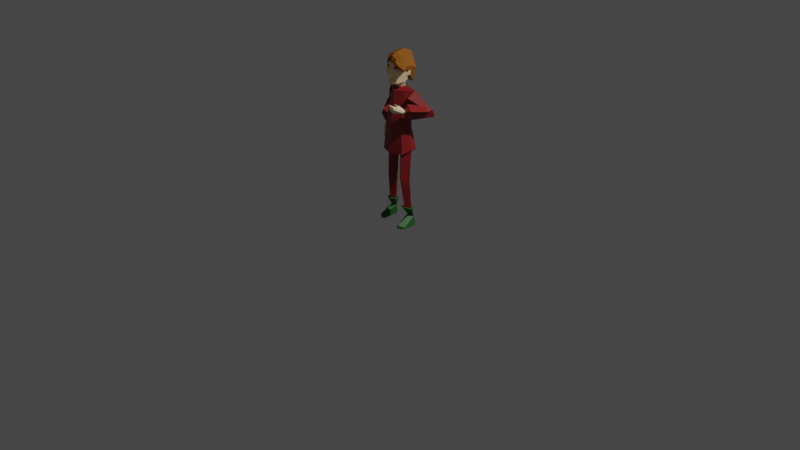 # Source: boy-pajamas.blend  (saved by Blender 2.80.75; exported with 4.5.12 LTS)
import bpy
from mathutils import Matrix  # noqa: F401  (used for matrix-valued properties, if any)

bpy.ops.wm.read_factory_settings(use_empty=True)
scene = bpy.context.scene
scene.name = 'Scene'

# ---- collections
col_collection = bpy.data.collections.new('Collection'); scene.collection.children.link(col_collection)

# ---- materials (node trees are filled in below, after node groups)
mat_default = bpy.data.materials.new('Default')
mat_default.use_transparent_shadow = False
mat_pajama = bpy.data.materials.new('Pajama')
mat_pajama.use_transparent_shadow = False
mat_hair = bpy.data.materials.new('Hair')
mat_hair.use_transparent_shadow = False
mat_hair.diffuse_color = (0.281, 0.1002, 0.01782, 1.0)
mat_shoes = bpy.data.materials.new('Shoes')
mat_shoes.use_transparent_shadow = False
mat_lips = bpy.data.materials.new('Lips')
mat_lips.use_transparent_shadow = False

# ---- material node trees
mat_default.use_nodes = True; mat_default.node_tree.nodes.clear()
_N = mat_default.node_tree.nodes; _L = mat_default.node_tree.links
n0 = _N.new('ShaderNodeOutputMaterial'); n0.name = 'Material Output'; n0.location = (300, 300)
n1 = _N.new('ShaderNodeBsdfPrincipled'); n1.name = 'Principled BSDF'; n1.location = (10, 300)
n1.distribution = 'GGX'
n1.subsurface_method = 'BURLEY'
n1.inputs[0].default_value = (1.0, 0.7499, 0.4536, 1.0)
n1.inputs[3].default_value = 1.45
n1.inputs[27].default_value = (0.0, 0.0, 0.0, 1.0)
n1.inputs[28].default_value = 1.0
_L.new(n1.outputs[0], n0.inputs[0])
n0.is_active_output = True
mat_pajama.use_nodes = True; mat_pajama.node_tree.nodes.clear()
_N = mat_pajama.node_tree.nodes; _L = mat_pajama.node_tree.links
n0 = _N.new('ShaderNodeOutputMaterial'); n0.name = 'Material Output'; n0.location = (300, 300)
n1 = _N.new('ShaderNodeBsdfPrincipled'); n1.name = 'Principled BSDF'; n1.location = (10, 300)
n1.distribution = 'GGX'
n1.subsurface_method = 'BURLEY'
n1.inputs[0].default_value = (0.2529, 0.01253, 0.01378, 1.0)
n1.inputs[3].default_value = 1.45
n1.inputs[27].default_value = (0.0, 0.0, 0.0, 1.0)
n1.inputs[28].default_value = 1.0
_L.new(n1.outputs[0], n0.inputs[0])
n0.is_active_output = True
mat_shoes.use_nodes = True; mat_shoes.node_tree.nodes.clear()
_N = mat_shoes.node_tree.nodes; _L = mat_shoes.node_tree.links
n0 = _N.new('ShaderNodeOutputMaterial'); n0.name = 'Material Output'; n0.location = (300, 300)
n1 = _N.new('ShaderNodeBsdfPrincipled'); n1.name = 'Principled BSDF'; n1.location = (10, 300)
n1.distribution = 'GGX'
n1.subsurface_method = 'BURLEY'
n1.inputs[0].default_value = (0.0196, 0.1193, 0.01903, 1.0)
n1.inputs[3].default_value = 1.45
n1.inputs[27].default_value = (0.0, 0.0, 0.0, 1.0)
n1.inputs[28].default_value = 1.0
_L.new(n1.outputs[0], n0.inputs[0])
n0.is_active_output = True
mat_lips.use_nodes = True; mat_lips.node_tree.nodes.clear()
_N = mat_lips.node_tree.nodes; _L = mat_lips.node_tree.links
n0 = _N.new('ShaderNodeOutputMaterial'); n0.name = 'Material Output'; n0.location = (300, 300)
n1 = _N.new('ShaderNodeBsdfPrincipled'); n1.name = 'Principled BSDF'; n1.location = (10, 300)
n1.distribution = 'GGX'
n1.subsurface_method = 'BURLEY'
n1.inputs[0].default_value = (0.742, 0.559, 0.3336, 1.0)
n1.inputs[3].default_value = 1.45
n1.inputs[27].default_value = (0.0, 0.0, 0.0, 1.0)
n1.inputs[28].default_value = 1.0
_L.new(n1.outputs[0], n0.inputs[0])
n0.is_active_output = True

# ---- world
world_world = bpy.data.worlds.new('World'); scene.world = world_world
world_world.use_nodes = True; world_world.node_tree.nodes.clear()
_N = world_world.node_tree.nodes; _L = world_world.node_tree.links
n0 = _N.new('ShaderNodeOutputWorld'); n0.name = 'World Output'; n0.location = (300, 300)
n1 = _N.new('ShaderNodeBackground'); n1.name = 'Background'; n1.location = (10, 300)
n1.inputs[0].default_value = (0.05088, 0.05088, 0.05088, 1.0)
_L.new(n1.outputs[0], n0.inputs[0])
n0.is_active_output = True
world_world.color = (0.05088, 0.05088, 0.05088)
world_world.use_sun_shadow = False
world_world.sun_shadow_jitter_overblur = 0.0

# ---- cameras
cam_camera = bpy.data.cameras.new('Camera')
cam_camera.clip_end = 100.0
cam_camera.ortho_scale = 7.314

# ---- lights
light_light = bpy.data.lights.new('Light', 'POINT')
light_light.transmission_factor = 0.0
light_light.energy = 1000.0
light_light.shadow_soft_size = 0.1
light_light.shadow_maximum_resolution = 0.006
light_light.use_absolute_resolution = True

# ---- meshes
me_guest_m_4 = bpy.data.meshes.new('Guest_m_4')
me_guest_m_4.from_pydata([(0.1306, 0.7687, -0.1058), (0.1073, 1.009, -0.0647), (0.1404, 1.01, -0.0016), (0.1724, 0.7989, -0.0013), (0.0, 0.7595, -0.1492), (0.0, 1.006, -0.0926), (0.1073, 1.009, 0.0755), (0.1287, 0.7617, 0.0835), (0.0, 1.429, -0.0194), (0.0, 1.393, 0.06626), (0.093, 1.391, 0.009233), (0.1776, 1.408, -0.03579), (0.093, 1.391, -0.08436), (0.0, 1.398, -0.1056), (0.0979, 1.102, -0.0719), (0.1337, 1.103, -0.0066), (0.0, 1.103, -0.101), (0.0979, 1.102, 0.0706), (0.0, 1.092, 0.1048), (0.0, 0.9926, 0.1091), (0.0, 0.7644, 0.1345), (0.174, 0.0, 0.0147), (0.1278, 0.0, -0.0295), (0.1709, 0.0, -0.0587), (0.2086, 0.0, -0.0267), (0.0828, 0.8272, 0.0495), (0.1626, 0.8272, -0.0127), (0.083, 0.8272, -0.0748), (0.0055, 0.8272, -0.0126), (0.1561, 0.1056, 0.014), (0.1934, 0.0949, -0.0131), (0.2067, 0.1833, 0.022), (0.1342, 0.2009, 0.0862), (0.1531, 0.1056, -0.047), (0.1326, 0.1738, -0.0652), (0.1179, 0.1064, -0.0131), (0.0719, 0.1871, 0.0323), (0.1549, 0.0361, 0.1659), (0.129, 0.0215, 0.1478), (0.1262, 0.0, 0.1478), (0.1553, 0.0, 0.1659), (0.2084, 0.0143, 0.1217), (0.2143, 0.0, 0.1217), (0.185, 0.1863, 0.0133), (0.135, 0.1935, 0.0536), (0.1343, 0.1817, -0.0417), (0.0928, 0.1874, 0.0201), (0.1781, 0.4714, 0.0286), (0.1083, 0.4768, 0.0858), (0.1078, 0.4679, -0.0398), (0.0451, 0.4723, 0.0337), (0.0603, 1.518, -0.0995), (0.0789, 1.63, -0.1119), (0.122, 1.616, -0.0042), (0.097, 1.485, 0.0153), (0.0, 1.516, -0.1401), (0.0, 1.629, -0.1494), (0.0848, 1.588, 0.0866), (0.0488, 1.465, 0.0868), (0.0, 1.455, 0.1116), (0.0, 1.458, -0.0181), (0.0, 1.738, -0.0255), (0.0, 1.715, 0.0835), (0.0695, 1.704, 0.0546), (0.0992, 1.712, -0.0255), (0.0695, 1.706, -0.1052), (0.0, 1.715, -0.1393), (0.0, 1.578, 0.1171), (0.0364, 1.504, 0.0998), (0.0276, 1.504, 0.0882), (0.0276, 1.509, 0.0895), (0.0364, 1.509, 0.1011), (0.0, 1.488, 0.1016), (0.0, 1.513, 0.1009), (0.0211, 1.54, 0.1015), (0.0, 1.529, 0.1119), (0.0, 1.599, 0.105), (0.0261, 1.574, 0.0912), (0.0521, 1.567, 0.0857), (0.0569, 1.569, 0.1059), (0.0309, 1.576, 0.1118), (0.0494, 1.608, 0.1044), (0.0445, 1.606, 0.0821), (0.0264, 1.593, 0.0896), (0.0313, 1.595, 0.1102), (0.0805, 1.579, 0.0919), (0.0756, 1.578, 0.0761), (0.0756, 1.603, 0.0737), (0.0805, 1.605, 0.0895), (0.0225, 1.614, 0.0792), (0.052, 1.617, 0.0737), (0.0576, 1.618, 0.0939), (0.028, 1.616, 0.0998), (0.049, 1.635, 0.0925), (0.0434, 1.634, 0.0701), (0.0229, 1.63, 0.0777), (0.0284, 1.632, 0.0983), (0.0843, 1.617, 0.0775), (0.0787, 1.616, 0.0617), (0.0787, 1.63, 0.0593), (0.0843, 1.631, 0.0751), (0.0935, 1.536, -0.0043), (0.1294, 1.556, -0.0233), (0.1329, 1.558, -0.0132), (0.0997, 1.539, 0.0164), (0.1076, 1.6, 0.0148), (0.1329, 1.598, -0.0147), (0.1294, 1.596, -0.0248), (0.1014, 1.597, -0.0058), (0.1279, 1.617, 0.0242), (0.1372, 1.655, 0.022), (0.1469, 1.619, 0.0753), (0.1553, 1.604, 0.0753), (0.0, 1.737, 0.0864), (0.0783, 1.676, 0.1107), (0.0979, 1.722, 0.0337), (0.0, 1.756, 0.0482), (0.0, 1.699, 0.0957), (0.0862, 1.624, 0.1027), (0.0957, 1.471, -0.092), (0.1355, 1.62, -0.0918), (0.0, 1.73, 0.0482), (0.0783, 1.615, 0.067), (0.0967, 1.739, -0.082), (0.0, 1.776, -0.0624), (0.0, 1.46, -0.1058), (0.0, 1.739, -0.1536), (0.0, 1.638, -0.1745), (0.0, 1.482, -0.143), (0.0573, 1.393, -0.0361), (0.0, 1.393, -0.0862), (0.0, 1.494, -0.0724), (0.0573, 1.494, -0.0224), (0.0, 1.492, 0.1139), (0.0, 1.508, 0.1157), (0.0, 1.547, 0.1316), (0.0, 1.393, 0.0139), (0.0, 1.494, 0.0277), (-0.1306, 0.7687, -0.1058), (-0.1724, 0.7989, -0.0013), (-0.1404, 1.01, -0.0016), (-0.1073, 1.009, -0.0647), (-0.1287, 0.7617, 0.0835), (-0.1073, 1.009, 0.0755), (-0.158, 1.408, -0.04604), (-0.093, 1.391, 0.002144), (-0.093, 1.391, -0.09151), (-0.1337, 1.103, -0.0066), (-0.0979, 1.102, -0.0719), (-0.0979, 1.102, 0.0706), (-0.1604, 0.0, -0.0371), (-0.1951, 0.0, -0.0784), (-0.1573, 0.0, -0.1104), (-0.1143, 0.0, -0.0813), (-0.0828, 0.8272, 0.0495), (-0.0055, 0.8272, -0.0126), (-0.083, 0.8272, -0.0748), (-0.1626, 0.8272, -0.0127), (-0.1425, 0.1056, -0.0377), (-0.1342, 0.2009, 0.0279), (-0.2067, 0.1833, -0.0364), (-0.1799, 0.0949, -0.0649), (-0.1396, 0.1056, -0.0987), (-0.1326, 0.1738, -0.1236), (-0.1043, 0.1064, -0.0648), (-0.0719, 0.1871, -0.0261), (-0.1413, 0.0361, 0.1142), (-0.1417, 0.0, 0.1142), (-0.1126, 0.0, 0.0961), (-0.1155, 0.0215, 0.0961), (-0.1948, 0.0143, 0.0699), (-0.2007, 0.0, 0.0699), (-0.185, 0.1863, -0.0432), (-0.135, 0.1935, -0.0028), (-0.1343, 0.1817, -0.0981), (-0.0928, 0.1874, -0.0364), (-0.1083, 0.4768, 0.0381), (-0.1781, 0.4714, -0.0192), (-0.1078, 0.4679, -0.0875), (-0.0451, 0.4723, -0.014), (-0.0603, 1.518, -0.0995), (-0.097, 1.485, 0.0153), (-0.122, 1.616, -0.0042), (-0.0789, 1.63, -0.1119), (-0.0488, 1.465, 0.0868), (-0.0848, 1.588, 0.0866), (-0.0992, 1.712, -0.0255), (-0.0695, 1.704, 0.0546), (-0.0695, 1.706, -0.1052), (-0.0364, 1.504, 0.0998), (-0.0364, 1.509, 0.1011), (-0.0276, 1.509, 0.0895), (-0.0276, 1.504, 0.0882), (-0.0211, 1.54, 0.1015), (-0.0261, 1.574, 0.0912), (-0.0309, 1.576, 0.1118), (-0.0569, 1.569, 0.1059), (-0.0521, 1.567, 0.0857), (-0.0494, 1.608, 0.1044), (-0.0313, 1.595, 0.1102), (-0.0264, 1.593, 0.0896), (-0.0445, 1.606, 0.0821), (-0.0805, 1.579, 0.0919), (-0.0805, 1.605, 0.0895), (-0.0756, 1.603, 0.0737), (-0.0756, 1.578, 0.0761), (-0.0225, 1.614, 0.0792), (-0.028, 1.616, 0.0998), (-0.0576, 1.618, 0.0939), (-0.052, 1.617, 0.0737), (-0.049, 1.635, 0.0925), (-0.0284, 1.632, 0.0983), (-0.0229, 1.63, 0.0777), (-0.0434, 1.634, 0.0701), (-0.0843, 1.617, 0.0775), (-0.0843, 1.631, 0.0751), (-0.0787, 1.63, 0.0593), (-0.0787, 1.616, 0.0617), (-0.0935, 1.536, -0.0043), (-0.0997, 1.539, 0.0164), (-0.1329, 1.558, -0.0132), (-0.1294, 1.556, -0.0233), (-0.1076, 1.6, 0.0148), (-0.1014, 1.597, -0.0058), (-0.1294, 1.596, -0.0248), (-0.1329, 1.598, -0.0147), (-0.1252, 1.635, 0.0257), (-0.0734, 1.664, 0.0857), (-0.0705, 1.682, 0.0857), (-0.1372, 1.655, 0.022), (-0.0979, 1.722, 0.0337), (-0.0474, 1.701, 0.0977), (-0.0499, 1.669, 0.0913), (-0.1355, 1.62, -0.0918), (-0.0957, 1.471, -0.092), (-0.0783, 1.632, 0.075), (-0.0967, 1.739, -0.082), (-0.0573, 1.393, -0.0361), (-0.0573, 1.494, -0.0224), (0.0921, 1.727, 0.1167), (0.0726, 1.724, 0.1018), (0.0688, 1.722, 0.1127), (-0.0379, 1.687, 0.0893), (0.0174, 1.686, 0.1269), (-0.0029, 1.729, 0.0851), (-0.0285, 1.718, 0.0769), (-0.0193, 1.67, 0.0892), (0.0577, 1.686, 0.1297), (0.0536, 1.724, 0.0992), (-0.0187, 1.697, 0.0579), (0.0599, 1.683, 0.1061), (0.1656, 1.259, -0.0273), (0.3139, 1.187, -0.1346), (0.3287, 1.22, -0.0757), (0.1619, 1.34, 0.0389), (0.1772, 1.406, -0.03874), (0.3407, 1.237, -0.1108), (0.2813, 1.205, -0.1505), (0.0992, 1.323, -0.093), (0.1872, 1.222, 0.0894), (0.1863, 1.204, 0.0053), (0.202, 1.143, 0.1091), (0.1923, 1.206, 0.1177), (0.1268, 1.276, 0.1343), (0.1655, 1.23, 0.1001), (0.1379, 1.254, 0.1543), (0.1695, 1.273, 0.1772), (0.168, 1.253, 0.1941), (0.1964, 1.227, 0.1355), (0.2001, 1.243, 0.128), (0.1814, 1.25, 0.1078), (0.1449, 1.278, 0.1423), (0.1226, 1.227, 0.1915), (0.1303, 1.266, 0.1885), (0.1314, 1.223, 0.1661), (0.1457, 1.282, 0.2061), (0.142, 1.264, 0.2104), (0.1461, 1.286, 0.1794), (0.1668, 1.212, 0.1166), (0.1773, 1.214, 0.1394), (0.1468, 1.22, 0.1861), (0.1321, 1.285, 0.1323), (0.1469, 1.288, 0.1388), (0.177, 1.25, 0.1046), (0.1007, 1.293, 0.1534), (0.0877, 1.292, 0.1502), (0.0946, 1.284, 0.1518), (0.1057, 1.285, 0.1546), (0.0909, 1.276, 0.2189), (0.0843, 1.279, 0.213), (0.087, 1.25, 0.2073), (0.094, 1.248, 0.2128), (0.1306, 1.228, 0.2095), (0.1326, 1.286, 0.1889), (0.091, 1.291, 0.2125), (0.0971, 1.29, 0.2171), (0.0982, 1.296, 0.2158), (0.0927, 1.297, 0.2114), (0.2141, 1.237, 0.1213), (0.1884, 1.249, 0.1087), (0.2776, 1.201, -0.113), (0.3503, 1.162, -0.1321), (0.3313, 1.191, -0.1534), (0.2835, 1.207, -0.1054), (0.2905, 1.271, -0.0535), (0.3692, 1.24, -0.043), (0.2996, 1.156, -0.0406), (0.1924, 1.3, 0.0738), (0.2865, 1.257, 0.1138), (-0.1283, 1.263, -0.037), (-0.1224, 1.349, 0.01494), (-0.3091, 1.197, -0.1525), (-0.2846, 1.159, -0.2048), (-0.1574, 1.404, -0.04411), (-0.0848, 1.321, -0.08309), (-0.2496, 1.176, -0.2164), (-0.3147, 1.211, -0.1906), (-0.2238, 0.984, -0.0758), (-0.2444, 0.9656, -0.0579), (-0.2953, 0.9469, -0.0923), (-0.2215, 1.017, -0.1557), (-0.1567, 0.9456, -0.0295), (-0.1827, 0.9326, -0.0196), (-0.2071, 0.9675, -0.0689), (-0.1925, 0.9531, 0.0171), (-0.2244, 0.9846, -0.0299), (-0.2353, 0.9703, -0.0319), (-0.2094, 0.9338, 0.0219), (-0.1689, 0.9552, -0.0171), (-0.2056, 0.9844, -0.0494), (-0.1939, 0.8812, -0.0035), (-0.203, 0.9065, -0.0259), (-0.1684, 0.9078, 0.0118), (-0.1852, 0.9116, 0.0299), (-0.1726, 0.9244, 0.0342), (-0.1684, 0.9414, 0.0184), (-0.224, 0.9509, -0.0633), (-0.2188, 0.9061, -0.0061), (-0.2335, 0.9481, -0.04), (-0.1531, 0.9545, -0.0257), (-0.2013, 0.983, -0.0529), (-0.1612, 0.9636, -0.0145), (-0.1325, 0.9257, -0.0126), (-0.142, 0.9248, -0.0141), (-0.1351, 0.9176, -0.02), (-0.1245, 0.9174, -0.0195), (-0.1557, 0.8704, 0.0549), (-0.1753, 0.8606, 0.0364), (-0.1682, 0.8566, 0.0323), (-0.1474, 0.8676, 0.0512), (-0.2053, 0.8841, 0.0125), (-0.1554, 0.9194, 0.0212), (-0.1382, 0.8815, 0.0462), (-0.1342, 0.8862, 0.0481), (-0.1402, 0.889, 0.0511), (-0.1441, 0.8851, 0.0497), (-0.236, 0.9949, -0.0343), (-0.208, 0.9889, -0.0463), (-0.2525, 1.175, -0.1786), (-0.2984, 1.161, -0.2267), (-0.3211, 1.134, -0.2065), (-0.2586, 1.123, -0.213), (-0.2263, 1.134, -0.1377), (-0.3023, 1.169, -0.122), (-0.3194, 1.077, -0.1774), (-0.1695, 1.036, -0.0541), (-0.2681, 1.062, -0.0161), (0.0, 1.492, 0.1118)], [], [(0, 1, 2, 3), (4, 5, 1, 0), (3, 2, 6, 7), (8, 9, 10, 11), (12, 13, 8, 11), (0, 3, 7), (1, 14, 15, 2), (16, 14, 1, 5), (6, 17, 18, 19), (2, 15, 17, 6), (20, 7, 6, 19), (7, 20, 4, 0), (12, 11, 15, 14), (16, 13, 12, 14), (17, 10, 9, 18), (15, 11, 10, 17), (21, 22, 23, 24), (25, 26, 27, 28), (29, 30, 31, 32), (33, 34, 31, 30), (35, 36, 34, 33), (29, 32, 36, 35), (37, 38, 39, 40), (35, 33, 23, 22), (33, 30, 24, 23), (41, 37, 40, 42), (29, 35, 38, 37), (35, 22, 39, 38), (22, 21, 40, 39), (21, 24, 42, 40), (24, 30, 41, 42), (30, 29, 37, 41), (43, 44, 32, 31), (45, 43, 31, 34), (36, 46, 45, 34), (32, 44, 46, 36), (47, 48, 44, 43), (45, 49, 47, 43), (46, 50, 49, 45), (48, 50, 46, 44), (51, 52, 53, 54), (51, 55, 56, 52), (54, 53, 57, 58), (58, 59, 60, 54), (61, 62, 63, 64), (65, 66, 61, 64), (52, 65, 64, 53), (57, 63, 62, 67), (53, 64, 63, 57), (68, 69, 70, 71), (69, 72, 73, 70), (74, 75, 76), (77, 78, 79, 80), (81, 82, 83, 84), (79, 81, 84, 80), (85, 86, 87, 88), (78, 82, 87, 86), (77, 80, 84, 83), (86, 85, 79, 78), (88, 87, 82, 81), (85, 88, 81, 79), (77, 83, 82, 78), (89, 90, 91, 92), (93, 94, 95, 96), (91, 93, 96, 92), (97, 98, 99, 100), (90, 94, 99, 98), (89, 92, 96, 95), (98, 97, 91, 90), (100, 99, 94, 93), (97, 100, 93, 91), (89, 95, 94, 90), (101, 102, 103, 104), (105, 106, 107, 108), (103, 106, 105, 104), (103, 102, 107, 106), (101, 108, 107, 102), (101, 104, 105, 108), (109, 110, 111, 112), (113, 114, 115, 116), (117, 118, 114, 113), (111, 110, 115, 114), (118, 112, 111, 114), (109, 119, 120, 110), (118, 117, 121, 122), (123, 124, 116, 115), (109, 112, 118, 122), (110, 120, 123, 115), (119, 109, 122, 125), (123, 126, 124), (120, 127, 126, 123), (128, 119, 125), (120, 119, 128, 127), (122, 121, 125), (129, 130, 131, 132), (58, 57, 67, 59), (51, 54, 60, 55), (65, 52, 56, 66), (72, 69, 68, 133), (71, 70, 73, 134), (68, 71, 134, 133), (75, 74, 135), (135, 74, 76), (130, 129, 136), (137, 132, 131), (136, 129, 132, 137), (138, 139, 140, 141), (141, 5, 4, 138), (139, 142, 143, 140), (8, 144, 145, 9), (146, 144, 8, 13), (138, 142, 139), (141, 140, 147, 148), (16, 5, 141, 148), (143, 19, 18, 149), (140, 143, 149, 147), (143, 142, 20, 19), (142, 138, 4, 20), (146, 148, 147, 144), (16, 148, 146, 13), (149, 18, 9, 145), (147, 149, 145, 144), (150, 151, 152, 153), (154, 155, 156, 157), (158, 159, 160, 161), (162, 161, 160, 163), (164, 162, 163, 165), (158, 164, 165, 159), (166, 167, 168, 169), (164, 153, 152, 162), (162, 152, 151, 161), (170, 171, 167, 166), (158, 166, 169, 164), (164, 169, 168, 153), (153, 168, 167, 150), (150, 167, 171, 151), (151, 171, 170, 161), (161, 170, 166, 158), (172, 160, 159, 173), (174, 163, 160, 172), (165, 163, 174, 175), (159, 165, 175, 173), (173, 176, 177, 172), (172, 177, 178, 174), (175, 174, 178, 179), (173, 175, 179, 176), (180, 181, 182, 183), (180, 183, 56, 55), (181, 184, 185, 182), (184, 181, 60, 59), (61, 186, 187, 62), (188, 186, 61, 66), (183, 182, 186, 188), (185, 67, 62, 187), (182, 185, 187, 186), (189, 190, 191, 192), (192, 191, 73, 72), (193, 76, 75), (194, 195, 196, 197), (198, 199, 200, 201), (196, 195, 199, 198), (202, 203, 204, 205), (197, 205, 204, 201), (194, 200, 199, 195), (205, 197, 196, 202), (203, 198, 201, 204), (202, 196, 198, 203), (194, 197, 201, 200), (206, 207, 208, 209), (210, 211, 212, 213), (208, 207, 211, 210), (214, 215, 216, 217), (209, 217, 216, 213), (206, 212, 211, 207), (217, 209, 208, 214), (215, 210, 213, 216), (214, 208, 210, 215), (206, 209, 213, 212), (218, 219, 220, 221), (222, 223, 224, 225), (220, 219, 222, 225), (220, 225, 224, 221), (218, 221, 224, 223), (218, 223, 222, 219), (226, 227, 228, 229), (113, 116, 230, 231), (117, 113, 231, 232), (228, 231, 230, 229), (232, 231, 228, 227), (226, 229, 233, 234), (232, 235, 121, 117), (236, 230, 116, 124), (226, 235, 232, 227), (229, 230, 236, 233), (234, 235, 226), (236, 124, 126), (233, 236, 126, 127), (128, 125, 234), (233, 127, 128, 234), (235, 125, 121), (237, 238, 131, 130), (184, 59, 67, 185), (180, 55, 60, 181), (188, 66, 56, 183), (72, 133, 189, 192), (190, 134, 73, 191), (189, 133, 134, 190), (75, 135, 193), (135, 76, 193), (130, 136, 237), (137, 131, 238), (136, 137, 238, 237), (239, 240, 241), (242, 243, 244, 245), (246, 247, 243, 242), (241, 248, 244, 243), (247, 239, 241, 243), (247, 246, 249, 250), (240, 239, 247, 250), (250, 244, 248, 240), (249, 246, 242, 245), (249, 245, 244, 250), (240, 248, 241), (251, 252, 253, 254), (255, 256, 257, 258), (253, 256, 255, 254), (259, 260, 261, 262), (251, 254, 255, 258), (263, 264, 265), (266, 267, 268, 269), (266, 269, 270, 271), (272, 273, 265, 274), (267, 266, 275, 276), (271, 277, 266), (278, 279, 280, 274), (263, 277, 271), (281, 282, 270, 283), (283, 263, 281), (284, 285, 286, 287), (271, 270, 282), (263, 271, 287, 286), (282, 284, 287, 271), (281, 285, 284, 282), (286, 285, 281, 263), (274, 265, 264, 278), (280, 279, 268, 267), (288, 289, 290, 291), (272, 274, 280, 292), (277, 265, 273, 293), (292, 280, 267, 276), (277, 293, 275, 266), (277, 263, 265), (294, 295, 296, 297), (276, 288, 291, 292), (273, 289, 288, 276), (273, 272, 290, 289), (291, 290, 272, 292), (275, 296, 295, 276), (293, 297, 296, 275), (293, 273, 294, 297), (273, 276, 295, 294), (259, 262, 278, 264), (268, 279, 298), (279, 278, 262, 298), (283, 299, 259, 264), (269, 298, 299, 283), (268, 298, 269), (269, 283, 270), (263, 283, 264), (252, 300, 253), (256, 301, 302), (253, 300, 256), (252, 257, 302), (256, 302, 257), (251, 258, 257, 252), (252, 302, 301), (303, 304, 300, 252), (305, 306, 301, 256), (300, 304, 305, 256), (303, 252, 301, 306), (260, 307, 304, 303), (308, 261, 306, 305), (304, 307, 308, 305), (260, 303, 306, 261), (259, 299, 307, 260), (298, 262, 261, 308), (307, 299, 298, 308), (309, 310, 311, 312), (313, 314, 315, 316), (311, 310, 313, 316), (317, 318, 319, 320), (309, 314, 313, 310), (321, 322, 323), (324, 325, 326, 327), (324, 328, 329, 325), (330, 331, 322, 332), (327, 333, 334, 324), (328, 324, 335), (336, 331, 337, 338), (321, 328, 335), (339, 340, 329, 341), (340, 339, 321), (342, 343, 344, 345), (328, 341, 329), (321, 344, 343, 328), (341, 328, 343, 342), (339, 341, 342, 345), (344, 321, 339, 345), (331, 336, 323, 322), (337, 327, 326, 338), (346, 347, 348, 349), (330, 350, 337, 331), (335, 351, 332, 322), (350, 333, 327, 337), (335, 324, 334, 351), (335, 322, 321), (352, 353, 354, 355), (333, 350, 347, 346), (332, 333, 346, 349), (332, 349, 348, 330), (347, 350, 330, 348), (334, 333, 355, 354), (351, 334, 354, 353), (351, 353, 352, 332), (332, 352, 355, 333), (317, 323, 336, 318), (326, 356, 338), (338, 356, 318, 336), (340, 323, 317, 357), (325, 340, 357, 356), (326, 325, 356), (325, 329, 340), (321, 323, 340), (312, 311, 358), (316, 359, 360), (311, 316, 358), (312, 359, 315), (316, 315, 359), (309, 312, 315, 314), (312, 360, 359), (361, 312, 358, 362), (363, 316, 360, 364), (358, 316, 363, 362), (361, 364, 360, 312), (320, 361, 362, 365), (366, 363, 364, 319), (362, 363, 366, 365), (320, 319, 364, 361), (317, 320, 365, 357), (356, 366, 319, 318), (365, 366, 356, 357), (234, 125, 235), (26, 25, 48, 47), (49, 27, 26, 47), (50, 28, 27, 49), (25, 28, 50, 48), (176, 154, 157, 177), (157, 156, 178, 177), (156, 155, 179, 178), (179, 155, 154, 176)])
me_guest_m_4.polygons.foreach_set('use_smooth', [True] * 360)
me_guest_m_4.polygons.foreach_set('material_index', [1, 1, 1, 1, 1, 1, 1, 1, 1, 1, 1, 1, 1, 1, 1, 1, 3, 0, 3, 3, 3, 3, 3, 3, 3, 3, 3, 3, 3, 3, 3, 3, 3, 3, 3, 3, 1, 1, 1, 1, 0, 0, 0, 0, 0, 0, 0, 0, 0, 4, 0, 0, 0, 0, 0, 0, 0, 0, 0, 0, 0, 0, 2, 2, 2, 0, 0, 0, 2, 2, 2, 0, 0, 0, 0, 0, 0, 0, 2, 2, 2, 2, 2, 2, 2, 2, 2, 2, 2, 2, 2, 2, 2, 2, 0, 0, 0, 0, 4, 4, 4, 0, 0, 0, 0, 0, 1, 1, 1, 1, 1, 1, 1, 1, 1, 1, 1, 1, 1, 1, 1, 1, 3, 0, 3, 3, 3, 3, 3, 3, 3, 3, 3, 3, 3, 3, 3, 3, 3, 3, 3, 3, 1, 1, 1, 1, 0, 0, 0, 0, 0, 0, 0, 0, 0, 4, 0, 0, 0, 0, 0, 0, 0, 0, 0, 0, 0, 0, 2, 2, 2, 0, 0, 0, 2, 2, 2, 0, 0, 0, 0, 0, 0, 0, 2, 2, 2, 2, 2, 2, 0, 2, 2, 2, 2, 2, 2, 2, 2, 2, 0, 0, 0, 0, 4, 4, 4, 0, 0, 0, 0, 0, 2, 2, 2, 2, 2, 2, 2, 2, 0, 0, 2, 1, 1, 1, 1, 1, 0, 0, 0, 0, 0, 0, 0, 0, 0, 0, 0, 0, 0, 0, 0, 0, 0, 0, 0, 0, 0, 0, 0, 0, 0, 0, 0, 0, 0, 0, 0, 0, 0, 0, 0, 0, 0, 0, 0, 0, 0, 1, 1, 0, 1, 1, 1, 1, 0, 1, 1, 1, 1, 1, 1, 1, 1, 1, 1, 1, 1, 1, 1, 1, 0, 0, 0, 0, 0, 0, 0, 0, 0, 0, 0, 0, 0, 0, 0, 0, 0, 0, 0, 0, 0, 0, 0, 0, 0, 0, 0, 0, 0, 0, 0, 0, 0, 0, 0, 0, 0, 0, 0, 0, 0, 1, 1, 1, 1, 1, 1, 1, 1, 1, 1, 1, 1, 1, 1, 1, 1, 1, 1, 2, 1, 1, 1, 1, 1, 1, 1, 1])
_k = set([(0, 1), (0, 3), (0, 4), (0, 7), (1, 2), (1, 5), (1, 14), (2, 3), (2, 6), (2, 15), (3, 7), (4, 5), (4, 20), (4, 138), (5, 16), (5, 141), (6, 7), (6, 17), (6, 19), (7, 20), (8, 9), (8, 11), (8, 13), (8, 144), (9, 10), (9, 18), (9, 145), (10, 11), (10, 17), (11, 12), (11, 15), (12, 13), (12, 14), (13, 16), (13, 146), (14, 15), (14, 16), (15, 17), (16, 148), (17, 18), (18, 19), (18, 149), (19, 20), (19, 143), (20, 142), (22, 23), (22, 35), (22, 39), (23, 24), (23, 33), (24, 30), (24, 42), (25, 26), (25, 28), (25, 48), (26, 27), (26, 47), (27, 28), (27, 49), (28, 50), (29, 30), (29, 32), (29, 35), (29, 37), (30, 31), (30, 33), (30, 41), (31, 32), (31, 34), (31, 43), (32, 36), (32, 44), (33, 34), (33, 35), (34, 36), (34, 45), (35, 36), (35, 38), (36, 46), (37, 38), (37, 40), (37, 41), (38, 39), (39, 40), (40, 42), (41, 42), (43, 44), (43, 45), (43, 47), (44, 46), (44, 48), (45, 46), (45, 49), (46, 50), (47, 48), (47, 49), (48, 50), (49, 50), (51, 52), (51, 54), (51, 55), (52, 53), (52, 56), (52, 65), (53, 54), (53, 57), (53, 64), (54, 58), (54, 60), (55, 56), (55, 60), (55, 180), (56, 66), (56, 183), (57, 58), (57, 63), (57, 67), (58, 59), (59, 60), (59, 67), (59, 184), (60, 181), (61, 62), (61, 64), (61, 66), (61, 186), (62, 63), (62, 67), (62, 187), (63, 64), (64, 65), (65, 66), (66, 188), (67, 185), (68, 69), (68, 71), (68, 133), (69, 70), (69, 72), (70, 71), (70, 73), (71, 134), (72, 73), (72, 133), (72, 192), (73, 134), (73, 191), (74, 75), (74, 76), (74, 135), (75, 76), (75, 135), (75, 193), (76, 135), (76, 193), (77, 78), (77, 80), (77, 83), (78, 79), (78, 82), (78, 86), (79, 80), (79, 81), (79, 85), (80, 84), (81, 82), (81, 84), (81, 88), (82, 83), (82, 87), (83, 84), (85, 86), (85, 88), (86, 87), (87, 88), (89, 90), (89, 92), (89, 95), (90, 91), (90, 94), (90, 98), (91, 92), (91, 93), (91, 97), (92, 96), (93, 94), (93, 96), (93, 100), (94, 95), (94, 99), (95, 96), (97, 98), (97, 100), (98, 99), (99, 100), (101, 102), (101, 104), (101, 108), (102, 103), (102, 107), (103, 104), (103, 106), (104, 105), (105, 106), (105, 108), (106, 107), (107, 108), (109, 110), (109, 112), (109, 119), (109, 122), (110, 111), (110, 115), (110, 120), (111, 112), (111, 114), (112, 118), (113, 114), (113, 116), (113, 117), (113, 231), (114, 115), (114, 118), (115, 116), (115, 123), (116, 124), (116, 230), (117, 118), (117, 121), (117, 232), (118, 122), (119, 120), (119, 125), (119, 128), (120, 123), (120, 127), (121, 122), (121, 125), (121, 235), (122, 125), (123, 124), (123, 126), (124, 126), (124, 236), (125, 128), (125, 234), (125, 235), (126, 127), (126, 236), (127, 128), (127, 233), (128, 234), (129, 130), (129, 132), (129, 136), (130, 131), (130, 237), (131, 132), (131, 238), (132, 137), (133, 134), (133, 189), (134, 190), (135, 193), (136, 137), (136, 237), (137, 238), (138, 139), (138, 141), (138, 142), (139, 140), (139, 142), (140, 141), (140, 143), (140, 147), (141, 148), (142, 143), (143, 149), (144, 145), (144, 146), (144, 147), (145, 149), (146, 148), (147, 148), (147, 149), (151, 152), (151, 161), (151, 171), (152, 153), (152, 162), (153, 164), (153, 168), (154, 155), (154, 157), (154, 176), (155, 156), (155, 179), (156, 157), (156, 178), (157, 177), (158, 159), (158, 161), (158, 164), (158, 166), (159, 160), (159, 165), (159, 173), (160, 161), (160, 163), (160, 172), (161, 162), (161, 170), (162, 163), (162, 164), (163, 165), (163, 174), (164, 165), (164, 169), (165, 175), (166, 167), (166, 169), (166, 170), (167, 168), (167, 171), (168, 169), (170, 171), (172, 173), (172, 174), (172, 177), (173, 175), (173, 176), (174, 175), (174, 178), (175, 179), (176, 177), (176, 179), (177, 178), (178, 179), (180, 181), (180, 183), (181, 182), (181, 184), (182, 183), (182, 185), (182, 186), (183, 188), (184, 185), (185, 187), (186, 187), (186, 188), (189, 190), (189, 192), (190, 191), (191, 192), (194, 195), (194, 197), (194, 200), (195, 196), (195, 199), (196, 197), (196, 198), (196, 202), (197, 201), (197, 205), (198, 199), (198, 201), (198, 203), (199, 200), (200, 201), (201, 204), (202, 203), (202, 205), (203, 204), (204, 205), (206, 207), (206, 209), (206, 212), (207, 208), (207, 211), (208, 209), (208, 210), (208, 214), (209, 213), (209, 217), (210, 211), (210, 213), (210, 215), (211, 212), (212, 213), (213, 216), (214, 215), (214, 217), (215, 216), (216, 217), (218, 219), (218, 221), (218, 223), (219, 220), (219, 222), (220, 221), (220, 225), (221, 224), (222, 223), (222, 225), (223, 224), (224, 225), (226, 227), (226, 229), (226, 234), (226, 235), (227, 228), (227, 232), (228, 229), (228, 231), (229, 230), (229, 233), (230, 231), (230, 236), (231, 232), (232, 235), (233, 234), (233, 236), (234, 235), (237, 238), (239, 240), (239, 241), (239, 247), (240, 241), (240, 248), (240, 250), (241, 243), (241, 248), (242, 243), (242, 245), (242, 246), (243, 244), (243, 247), (244, 245), (244, 248), (244, 250), (245, 249), (246, 247), (246, 249), (247, 250), (249, 250), (251, 252), (251, 254), (251, 258), (252, 253), (252, 257), (252, 300), (252, 301), (252, 302), (252, 303), (253, 254), (253, 256), (253, 300), (254, 255), (255, 256), (255, 258), (256, 257), (256, 300), (256, 301), (256, 302), (256, 305), (257, 258), (257, 302), (259, 260), (259, 262), (259, 264), (259, 299), (260, 261), (260, 303), (260, 307), (261, 262), (261, 306), (261, 308), (262, 278), (262, 298), (263, 264), (263, 265), (263, 271), (263, 277), (263, 281), (263, 283), (263, 286), (264, 265), (264, 278), (264, 283), (265, 273), (265, 274), (265, 277), (266, 267), (266, 269), (266, 271), (266, 275), (266, 277), (267, 268), (267, 276), (267, 280), (268, 269), (268, 279), (268, 298), (269, 270), (269, 283), (269, 298), (270, 271), (270, 282), (270, 283), (271, 277), (271, 282), (271, 287), (272, 273), (272, 274), (272, 290), (272, 292), (273, 276), (273, 289), (273, 293), (273, 294), (274, 278), (274, 280), (275, 276), (275, 293), (275, 296), (276, 288), (276, 292), (276, 295), (277, 293), (278, 279), (279, 280), (279, 298), (280, 292), (281, 282), (281, 283), (281, 285), (282, 284), (283, 299), (284, 285), (284, 287), (285, 286), (286, 287), (288, 289), (288, 291), (289, 290), (290, 291), (291, 292), (293, 297), (294, 295), (294, 297), (295, 296), (296, 297), (298, 299), (298, 308), (299, 307), (300, 304), (301, 302), (301, 306), (303, 304), (303, 306), (304, 305), (304, 307), (305, 306), (305, 308), (307, 308), (309, 310), (309, 312), (309, 314), (310, 311), (310, 313), (311, 312), (311, 316), (311, 358), (312, 315), (312, 358), (312, 359), (312, 360), (312, 361), (313, 314), (313, 316), (314, 315), (315, 316), (315, 359), (316, 358), (316, 359), (316, 360), (316, 363), (317, 318), (317, 320), (317, 323), (317, 357), (318, 319), (318, 336), (318, 356), (319, 320), (319, 364), (319, 366), (320, 361), (320, 365), (321, 322), (321, 323), (321, 328), (321, 335), (321, 339), (321, 340), (321, 344), (322, 323), (322, 331), (322, 332), (322, 335), (323, 336), (323, 340), (324, 325), (324, 327), (324, 328), (324, 334), (324, 335), (325, 326), (325, 329), (325, 340), (325, 356), (326, 327), (326, 338), (326, 356), (327, 333), (327, 337), (328, 329), (328, 335), (328, 341), (328, 343), (329, 340), (329, 341), (330, 331), (330, 332), (330, 348), (330, 350), (331, 336), (331, 337), (332, 333), (332, 349), (332, 351), (332, 352), (333, 334), (333, 346), (333, 350), (333, 355), (334, 351), (334, 354), (335, 351), (336, 338), (337, 338), (337, 350), (338, 356), (339, 340), (339, 341), (339, 345), (340, 357), (341, 342), (342, 343), (342, 345), (343, 344), (344, 345), (346, 347), (346, 349), (347, 348), (347, 350), (348, 349), (351, 353), (352, 353), (352, 355), (353, 354), (354, 355), (356, 357), (356, 366), (357, 365), (358, 362), (359, 360), (360, 364), (361, 362), (361, 364), (362, 363), (362, 365), (363, 364), (363, 366), (365, 366)])
me_guest_m_4.attributes.new('sharp_edge', 'BOOLEAN', 'EDGE').data.foreach_set('value', [ (min(e.vertices), max(e.vertices)) in _k for e in me_guest_m_4.edges])
_uv = me_guest_m_4.uv_layers.new(name='UVMap')
_uv.uv.foreach_set('vector', [0.6288, 0.031, 0.565, 0.3065, 0.5239, 0.2971, 0.5308, 0.0308, 0.7234, 0.023, 0.605, 0.384, 0.565, 0.3065, 0.6288, 0.031, 0.5308, 0.0308, 0.5239, 0.2971, 0.4764, 0.3046, 0.4395, 0.0195, 0.9158, 0.6188, 0.983, 0.6185, 0.9571, 0.7125, 0.9105, 0.7497, 0.8617, 0.7155, 0.8364, 0.6227, 0.9158, 0.6188, 0.9105, 0.7497, 0.3587, 0.7234, 0.3336, 0.6285, 0.4264, 0.6185, 0.1727, 0.8745, 0.1658, 0.9561, 0.1213, 0.9494, 0.1302, 0.8677, 0.2265, 0.9671, 0.1658, 0.9561, 0.1727, 0.8745, 0.2298, 0.9398, 0.0798, 0.8613, 0.0702, 0.9424, 0.0058, 0.9382, 0.0103, 0.8567, 0.1302, 0.8677, 0.1213, 0.9494, 0.0702, 0.9424, 0.0798, 0.8613, 0.3318, 0.0185, 0.4395, 0.0195, 0.4764, 0.3046, 0.4099, 0.3264, 0.4264, 0.6185, 0.5276, 0.6535, 0.392, 0.8117, 0.3587, 0.7234, 0.534, 0.6004, 0.4746, 0.6052, 0.487, 0.4247, 0.532, 0.4248, 0.593, 0.4157, 0.6294, 0.5876, 0.534, 0.6004, 0.532, 0.4248, 0.4379, 0.41, 0.4193, 0.5836, 0.3266, 0.5532, 0.377, 0.3892, 0.487, 0.4247, 0.4746, 0.6052, 0.4193, 0.5836, 0.4379, 0.41, 0.2522, 0.5867, 0.2778, 0.6116, 0.2528, 0.6268, 0.2319, 0.6087, 0.9055, 0.8856, 0.9472, 0.8805, 0.942, 0.9221, 0.901, 0.9266, 0.1321, 0.0151, 0.1597, 0.0121, 0.1491, 0.1336, 0.0949, 0.134, 0.191, 0.0159, 0.2122, 0.1283, 0.1491, 0.1336, 0.1597, 0.0121, 0.2177, 0.0126, 0.2635, 0.1252, 0.2122, 0.1283, 0.191, 0.0159, 0.1321, 0.0151, 0.0949, 0.134, 0.0601, 0.1189, 0.108, 0.0075, 0.4572, 0.9749, 0.4713, 0.971, 0.4831, 0.9822, 0.4588, 0.9952, 0.3886, 0.8292, 0.399, 0.8548, 0.3454, 0.891, 0.3336, 0.8639, 0.399, 0.8548, 0.4094, 0.8835, 0.3596, 0.9153, 0.3454, 0.891, 0.4201, 0.9707, 0.4572, 0.9749, 0.4588, 0.9952, 0.4122, 0.9813, 0.437, 0.8872, 0.4582, 0.8707, 0.4713, 0.971, 0.4572, 0.9749, 0.4582, 0.8707, 0.5217, 0.8878, 0.4831, 0.9822, 0.4713, 0.971, 0.2778, 0.6116, 0.2522, 0.5867, 0.2652, 0.5044, 0.2815, 0.5148, 0.2522, 0.5867, 0.2319, 0.6087, 0.2309, 0.5276, 0.2652, 0.5044, 0.3596, 0.9153, 0.4094, 0.8835, 0.4201, 0.9707, 0.4122, 0.9813, 0.4094, 0.8835, 0.437, 0.8872, 0.4572, 0.9749, 0.4201, 0.9707, 0.1415, 0.1785, 0.086, 0.1897, 0.0985, 0.1608, 0.1442, 0.1606, 0.2044, 0.1808, 0.1415, 0.1785, 0.1442, 0.1606, 0.1973, 0.1561, 0.2405, 0.1535, 0.2745, 0.1792, 0.2044, 0.1808, 0.1973, 0.1561, 0.0985, 0.1608, 0.086, 0.1897, 0.0366, 0.1698, 0.0692, 0.1482, 0.1386, 0.3196, 0.0765, 0.3265, 0.0792, 0.218, 0.1423, 0.2053, 0.2136, 0.2078, 0.2065, 0.322, 0.1386, 0.3196, 0.1423, 0.2053, 0.2932, 0.2061, 0.2767, 0.3239, 0.2065, 0.322, 0.2136, 0.2078, 0.0765, 0.3265, 0.0205, 0.3124, 0.0231, 0.1954, 0.0792, 0.218, 0.8245, 0.4159, 0.8297, 0.485, 0.7626, 0.4799, 0.7472, 0.4007, 0.8245, 0.4159, 0.869, 0.41, 0.8809, 0.4795, 0.8297, 0.485, 0.7472, 0.4007, 0.7626, 0.4799, 0.7067, 0.465, 0.6912, 0.3904, 0.9769, 0.7924, 0.9958, 0.8202, 0.918, 0.8303, 0.9296, 0.7672, 0.9356, 0.9399, 0.9818, 0.9424, 0.9693, 0.9714, 0.9355, 0.9825, 0.9019, 0.971, 0.8874, 0.9421, 0.9356, 0.9399, 0.9355, 0.9825, 0.8297, 0.485, 0.8325, 0.5311, 0.7771, 0.538, 0.7626, 0.4799, 0.7067, 0.465, 0.7207, 0.5357, 0.6747, 0.5484, 0.6539, 0.4626, 0.7626, 0.4799, 0.7771, 0.538, 0.7207, 0.5357, 0.7067, 0.465, 0.9257, 0.5628, 0.9258, 0.5711, 0.9197, 0.571, 0.9196, 0.5625, 0.9219, 0.8592, 0.9339, 0.8563, 0.9322, 0.8664, 0.9215, 0.8633, 0.9624, 0.8438, 0.9726, 0.8405, 0.968, 0.8693, 0.8964, 0.5298, 0.9148, 0.5324, 0.9139, 0.545, 0.8954, 0.5427, 0.9699, 0.5445, 0.9686, 0.5306, 0.9837, 0.5301, 0.9846, 0.543, 0.7805, 0.5659, 0.7784, 0.5878, 0.7647, 0.5823, 0.763, 0.5722, 0.933, 0.543, 0.9329, 0.5328, 0.9467, 0.5328, 0.9467, 0.5429, 0.8558, 0.9199, 0.8571, 0.935, 0.8423, 0.932, 0.8436, 0.9227, 0.9938, 0.5294, 0.9948, 0.5423, 0.9846, 0.543, 0.9837, 0.5301, 0.9329, 0.5328, 0.933, 0.543, 0.9139, 0.545, 0.9148, 0.5324, 0.9467, 0.5429, 0.9467, 0.5328, 0.9686, 0.5306, 0.9699, 0.5445, 0.7992, 0.57, 0.8012, 0.5836, 0.7784, 0.5878, 0.7805, 0.5659, 0.8678, 0.9242, 0.8667, 0.931, 0.8571, 0.935, 0.8558, 0.9199, 0.7429, 0.5894, 0.7254, 0.5843, 0.7279, 0.5719, 0.7455, 0.5767, 0.6774, 0.5674, 0.6769, 0.5813, 0.6636, 0.5795, 0.6644, 0.5666, 0.9301, 0.2436, 0.9257, 0.2544, 0.9127, 0.2531, 0.9118, 0.2434, 0.709, 0.5735, 0.7077, 0.5836, 0.6993, 0.5834, 0.7005, 0.5733, 0.859, 0.9718, 0.8618, 0.9794, 0.8465, 0.9775, 0.8468, 0.9717, 0.6539, 0.5788, 0.6547, 0.5659, 0.6644, 0.5666, 0.6636, 0.5795, 0.7077, 0.5836, 0.709, 0.5735, 0.7279, 0.5719, 0.7254, 0.5843, 0.7005, 0.5733, 0.6993, 0.5834, 0.6769, 0.5813, 0.6774, 0.5674, 0.9491, 0.2441, 0.9495, 0.2525, 0.9257, 0.2544, 0.9301, 0.2436, 0.8715, 0.9713, 0.871, 0.9779, 0.8618, 0.9794, 0.859, 0.9718, 0.912, 0.2085, 0.9391, 0.2059, 0.9393, 0.2125, 0.9118, 0.2217, 0.9844, 0.2259, 0.9636, 0.2148, 0.9634, 0.2082, 0.9834, 0.2128, 0.7911, 0.871, 0.7925, 0.8954, 0.769, 0.8978, 0.7639, 0.8609, 0.9393, 0.2125, 0.9391, 0.2059, 0.9634, 0.2082, 0.9636, 0.2148, 0.2696, 0.9443, 0.2638, 0.981, 0.2434, 0.9796, 0.2447, 0.9552, 0.9727, 0.8847, 0.9816, 0.886, 0.9819, 0.9115, 0.9729, 0.9102, 0.582, 0.967, 0.591, 0.9899, 0.5506, 0.9819, 0.5451, 0.9737, 0.5496, 0.6409, 0.6094, 0.6185, 0.6085, 0.6726, 0.5451, 0.668, 0.9917, 0.0256, 0.9914, 0.0948, 0.9695, 0.0712, 0.9748, 0.0094, 0.6682, 0.6319, 0.6557, 0.6707, 0.6085, 0.6726, 0.6094, 0.6185, 0.9914, 0.0948, 0.9759, 0.139, 0.9709, 0.1297, 0.9695, 0.0712, 0.7651, 0.2059, 0.8593, 0.2524, 0.7817, 0.2743, 0.7427, 0.2138, 0.7401, 0.6625, 0.7889, 0.6185, 0.8189, 0.6295, 0.7506, 0.6819, 0.6098, 0.7384, 0.5483, 0.7407, 0.5451, 0.668, 0.6085, 0.6726, 0.72, 0.7084, 0.7005, 0.6806, 0.7401, 0.6625, 0.7506, 0.6819, 0.6557, 0.6707, 0.683, 0.7437, 0.6098, 0.7384, 0.6085, 0.6726, 0.7442, 0.8082, 0.72, 0.7084, 0.7506, 0.6819, 0.8148, 0.8173, 0.6098, 0.7384, 0.5761, 0.7996, 0.5483, 0.7407, 0.683, 0.7437, 0.6342, 0.8322, 0.5761, 0.7996, 0.6098, 0.7384, 0.811, 0.8434, 0.7442, 0.8082, 0.8148, 0.8173, 0.7817, 0.2743, 0.8593, 0.2524, 0.8943, 0.3194, 0.8107, 0.3664, 0.7506, 0.6819, 0.8189, 0.6295, 0.8148, 0.8173, 0.5858, 0.871, 0.6265, 0.8497, 0.6503, 0.9069, 0.6096, 0.9282, 0.6912, 0.3904, 0.7067, 0.465, 0.6539, 0.4626, 0.6564, 0.385, 0.8583, 0.7919, 0.9296, 0.7672, 0.918, 0.8303, 0.8364, 0.83, 0.8325, 0.5311, 0.8297, 0.485, 0.8809, 0.4795, 0.8811, 0.5331, 0.9438, 0.572, 0.9258, 0.5711, 0.9257, 0.5628, 0.947, 0.5652, 0.9196, 0.5625, 0.9197, 0.571, 0.9036, 0.5737, 0.8986, 0.5659, 0.9909, 0.1645, 0.9914, 0.1705, 0.9705, 0.1733, 0.9695, 0.1634, 0.2421, 0.6443, 0.2535, 0.655, 0.2309, 0.6556, 0.2309, 0.6556, 0.2535, 0.655, 0.2391, 0.6902, 0.8534, 0.8948, 0.8219, 0.8969, 0.824, 0.8654, 0.8891, 0.8504, 0.8912, 0.8819, 0.8597, 0.8798, 0.5451, 0.8923, 0.5858, 0.871, 0.6096, 0.9282, 0.5688, 0.9495, 0.6288, 0.031, 0.5308, 0.0308, 0.5239, 0.2971, 0.565, 0.3065, 0.565, 0.3065, 0.605, 0.384, 0.712, 0.1164, 0.6288, 0.031, 0.5308, 0.0308, 0.4395, 0.0195, 0.4764, 0.3046, 0.5239, 0.2971, 0.9158, 0.6188, 0.9105, 0.7497, 0.9571, 0.7125, 0.983, 0.6185, 0.8617, 0.7155, 0.9105, 0.7497, 0.9158, 0.6188, 0.8364, 0.6227, 0.3587, 0.7234, 0.4264, 0.6185, 0.3336, 0.6285, 0.1727, 0.8745, 0.1302, 0.8677, 0.1213, 0.9494, 0.1658, 0.9561, 0.2265, 0.9671, 0.2298, 0.9398, 0.1727, 0.8745, 0.1658, 0.9561, 0.0798, 0.8613, 0.0103, 0.8567, 0.0058, 0.9382, 0.0702, 0.9424, 0.1302, 0.8677, 0.0798, 0.8613, 0.0702, 0.9424, 0.1213, 0.9494, 0.4764, 0.3046, 0.4395, 0.0195, 0.3448, 0.0989, 0.4099, 0.3264, 0.4264, 0.6185, 0.3587, 0.7234, 0.392, 0.8117, 0.5276, 0.6535, 0.534, 0.6004, 0.532, 0.4248, 0.487, 0.4247, 0.4746, 0.6052, 0.593, 0.4157, 0.532, 0.4248, 0.534, 0.6004, 0.6294, 0.5876, 0.4379, 0.41, 0.377, 0.3892, 0.3266, 0.5532, 0.4193, 0.5836, 0.487, 0.4247, 0.4379, 0.41, 0.4193, 0.5836, 0.4746, 0.6052, 0.2522, 0.5867, 0.2319, 0.6087, 0.2528, 0.6268, 0.2778, 0.6116, 0.9055, 0.8856, 0.901, 0.9266, 0.942, 0.9221, 0.9472, 0.8805, 0.1321, 0.0151, 0.0949, 0.134, 0.1491, 0.1336, 0.1597, 0.0121, 0.191, 0.0159, 0.1597, 0.0121, 0.1491, 0.1336, 0.2122, 0.1283, 0.2177, 0.0126, 0.191, 0.0159, 0.2122, 0.1283, 0.2635, 0.1252, 0.1321, 0.0151, 0.108, 0.0075, 0.0601, 0.1189, 0.0949, 0.134, 0.4572, 0.9749, 0.4588, 0.9952, 0.4831, 0.9822, 0.4713, 0.971, 0.3886, 0.8292, 0.3336, 0.8639, 0.3454, 0.891, 0.399, 0.8548, 0.399, 0.8548, 0.3454, 0.891, 0.3596, 0.9153, 0.4094, 0.8835, 0.4201, 0.9707, 0.4122, 0.9813, 0.4588, 0.9952, 0.4572, 0.9749, 0.437, 0.8872, 0.4572, 0.9749, 0.4713, 0.971, 0.4582, 0.8707, 0.4582, 0.8707, 0.4713, 0.971, 0.4831, 0.9822, 0.5217, 0.8878, 0.2778, 0.6116, 0.2815, 0.5148, 0.2652, 0.5044, 0.2522, 0.5867, 0.2522, 0.5867, 0.2652, 0.5044, 0.2309, 0.5276, 0.2319, 0.6087, 0.3596, 0.9153, 0.4122, 0.9813, 0.4201, 0.9707, 0.4094, 0.8835, 0.4094, 0.8835, 0.4201, 0.9707, 0.4572, 0.9749, 0.437, 0.8872, 0.1415, 0.1785, 0.1442, 0.1606, 0.0985, 0.1608, 0.086, 0.1897, 0.2044, 0.1808, 0.1973, 0.1561, 0.1442, 0.1606, 0.1415, 0.1785, 0.2405, 0.1535, 0.1973, 0.1561, 0.2044, 0.1808, 0.2745, 0.1792, 0.0985, 0.1608, 0.0692, 0.1482, 0.0366, 0.1698, 0.086, 0.1897, 0.0792, 0.218, 0.0765, 0.3269, 0.1386, 0.3201, 0.1423, 0.2053, 0.1423, 0.2053, 0.1386, 0.3201, 0.2065, 0.3225, 0.2136, 0.2078, 0.2932, 0.2061, 0.2136, 0.2078, 0.2065, 0.3225, 0.2766, 0.3244, 0.0792, 0.218, 0.0231, 0.1954, 0.0205, 0.3129, 0.0765, 0.3269, 0.8245, 0.4159, 0.7472, 0.4007, 0.7626, 0.4799, 0.8297, 0.485, 0.8245, 0.4159, 0.8297, 0.485, 0.8809, 0.4795, 0.869, 0.41, 0.7472, 0.4007, 0.6912, 0.3904, 0.7067, 0.465, 0.7626, 0.4799, 0.9769, 0.7924, 0.9296, 0.7672, 0.918, 0.8303, 0.9958, 0.8202, 0.9356, 0.9399, 0.9355, 0.9825, 0.9693, 0.9714, 0.9818, 0.9424, 0.9019, 0.971, 0.9355, 0.9825, 0.9356, 0.9399, 0.8874, 0.9421, 0.8297, 0.485, 0.7626, 0.4799, 0.7771, 0.538, 0.8325, 0.5311, 0.7067, 0.465, 0.6539, 0.4626, 0.6747, 0.5484, 0.7207, 0.5357, 0.7626, 0.4799, 0.7067, 0.465, 0.7207, 0.5357, 0.7771, 0.538, 0.9257, 0.5628, 0.9196, 0.5625, 0.9197, 0.571, 0.9258, 0.5711, 0.9219, 0.8592, 0.9215, 0.8633, 0.9322, 0.8664, 0.9339, 0.8563, 0.9624, 0.8438, 0.968, 0.8693, 0.9726, 0.8405, 0.8964, 0.5298, 0.8954, 0.5427, 0.9139, 0.545, 0.9148, 0.5324, 0.9699, 0.5445, 0.9846, 0.543, 0.9837, 0.5301, 0.9686, 0.5306, 0.7805, 0.5659, 0.763, 0.5722, 0.7647, 0.5823, 0.7784, 0.5878, 0.933, 0.543, 0.9467, 0.5429, 0.9467, 0.5328, 0.9329, 0.5328, 0.8558, 0.9199, 0.8436, 0.9227, 0.8423, 0.932, 0.8571, 0.935, 0.9938, 0.5294, 0.9837, 0.5301, 0.9846, 0.543, 0.9948, 0.5423, 0.9329, 0.5328, 0.9148, 0.5324, 0.9139, 0.545, 0.933, 0.543, 0.9467, 0.5429, 0.9699, 0.5445, 0.9686, 0.5306, 0.9467, 0.5328, 0.7992, 0.57, 0.7805, 0.5659, 0.7784, 0.5878, 0.8012, 0.5836, 0.8678, 0.9242, 0.8558, 0.9199, 0.8571, 0.935, 0.8667, 0.931, 0.7429, 0.5894, 0.7455, 0.5767, 0.7279, 0.5719, 0.7254, 0.5843, 0.6774, 0.5674, 0.6644, 0.5666, 0.6636, 0.5795, 0.6769, 0.5813, 0.9301, 0.2436, 0.9118, 0.2434, 0.9127, 0.2531, 0.9257, 0.2544, 0.709, 0.5735, 0.7005, 0.5733, 0.6993, 0.5834, 0.7077, 0.5836, 0.859, 0.9718, 0.8468, 0.9717, 0.8465, 0.9775, 0.8618, 0.9794, 0.6539, 0.5788, 0.6636, 0.5795, 0.6644, 0.5666, 0.6547, 0.5659, 0.7077, 0.5836, 0.7254, 0.5843, 0.7279, 0.5719, 0.709, 0.5735, 0.7005, 0.5733, 0.6774, 0.5674, 0.6769, 0.5813, 0.6993, 0.5834, 0.9491, 0.2441, 0.9301, 0.2436, 0.9257, 0.2544, 0.9495, 0.2525, 0.8715, 0.9713, 0.859, 0.9718, 0.8618, 0.9794, 0.871, 0.9779, 0.912, 0.2085, 0.9118, 0.2217, 0.9393, 0.2125, 0.9391, 0.2059, 0.9844, 0.2259, 0.9834, 0.2128, 0.9634, 0.2082, 0.9636, 0.2148, 0.7911, 0.871, 0.7639, 0.8609, 0.769, 0.8978, 0.7925, 0.8954, 0.9393, 0.2125, 0.9636, 0.2148, 0.9634, 0.2082, 0.9391, 0.2059, 0.2696, 0.9443, 0.2447, 0.9552, 0.2434, 0.9796, 0.2638, 0.981, 0.9727, 0.8847, 0.9729, 0.9102, 0.9819, 0.9115, 0.9816, 0.886, 0.582, 0.967, 0.5451, 0.9737, 0.5506, 0.9819, 0.591, 0.9899, 0.5496, 0.6409, 0.5451, 0.668, 0.6085, 0.6726, 0.6094, 0.6185, 0.9917, 0.0256, 0.9748, 0.0094, 0.9695, 0.0712, 0.9914, 0.0948, 0.6682, 0.6319, 0.6094, 0.6185, 0.6085, 0.6726, 0.6557, 0.6707, 0.9914, 0.0948, 0.9695, 0.0712, 0.9709, 0.1297, 0.9759, 0.139, 0.7651, 0.2059, 0.7427, 0.2138, 0.7817, 0.2743, 0.8593, 0.2524, 0.7401, 0.6625, 0.7506, 0.6819, 0.8189, 0.6295, 0.7889, 0.6185, 0.6098, 0.7384, 0.6085, 0.6726, 0.5451, 0.668, 0.5483, 0.7407, 0.72, 0.7084, 0.7506, 0.6819, 0.7401, 0.6625, 0.7005, 0.6806, 0.6557, 0.6707, 0.6085, 0.6726, 0.6098, 0.7384, 0.683, 0.7437, 0.7442, 0.8082, 0.7506, 0.6819, 0.72, 0.7084, 0.6098, 0.7384, 0.5483, 0.7407, 0.5761, 0.7996, 0.683, 0.7437, 0.6098, 0.7384, 0.5761, 0.7996, 0.6342, 0.8322, 0.811, 0.8434, 0.8148, 0.8173, 0.7442, 0.8082, 0.7817, 0.2743, 0.8107, 0.3664, 0.8943, 0.3194, 0.8593, 0.2524, 0.7506, 0.6819, 0.8148, 0.8173, 0.8189, 0.6295, 0.5858, 0.871, 0.6096, 0.9282, 0.6503, 0.9069, 0.6265, 0.8497, 0.6912, 0.3904, 0.6564, 0.385, 0.6539, 0.4626, 0.7067, 0.465, 0.8583, 0.7919, 0.8364, 0.83, 0.918, 0.8303, 0.9296, 0.7672, 0.8325, 0.5311, 0.8811, 0.5331, 0.8809, 0.4795, 0.8297, 0.485, 0.9438, 0.572, 0.947, 0.5652, 0.9257, 0.5628, 0.9258, 0.5711, 0.9196, 0.5625, 0.8986, 0.5659, 0.9036, 0.5737, 0.9197, 0.571, 0.9909, 0.1645, 0.9695, 0.1634, 0.9705, 0.1733, 0.9914, 0.1705, 0.2421, 0.6443, 0.2309, 0.6556, 0.2535, 0.655, 0.2309, 0.6556, 0.2391, 0.6902, 0.2535, 0.655, 0.8534, 0.8948, 0.824, 0.8654, 0.8219, 0.8969, 0.8891, 0.8504, 0.8597, 0.8798, 0.8912, 0.8819, 0.5451, 0.8923, 0.5688, 0.9495, 0.6096, 0.9282, 0.5858, 0.871, 0.4434, 0.8298, 0.4654, 0.8132, 0.4701, 0.8253, 0.3267, 0.3655, 0.3092, 0.3215, 0.3581, 0.3316, 0.3547, 0.3536, 0.4444, 0.3586, 0.5089, 0.3501, 0.4849, 0.371, 0.4363, 0.3782, 0.3388, 0.2763, 0.3479, 0.2879, 0.3581, 0.3316, 0.3092, 0.3215, 0.5089, 0.3501, 0.557, 0.3745, 0.5401, 0.3826, 0.4849, 0.371, 0.3297, 0.7261, 0.3218, 0.8025, 0.2806, 0.8082, 0.3091, 0.7315, 0.2795, 0.6956, 0.2899, 0.6767, 0.3297, 0.7261, 0.3091, 0.7315, 0.529, 0.7382, 0.5337, 0.8125, 0.4967, 0.7715, 0.4865, 0.7573, 0.7202, 0.3309, 0.7259, 0.3658, 0.7065, 0.3582, 0.6956, 0.329, 0.7202, 0.3309, 0.6956, 0.329, 0.6886, 0.308, 0.7328, 0.2624, 0.4654, 0.8132, 0.4866, 0.8099, 0.4701, 0.8253, 0.0104, 0.7833, 0.041, 0.6738, 0.0686, 0.6931, 0.0465, 0.834, 0.1063, 0.8392, 0.1062, 0.6788, 0.1557, 0.6918, 0.1747, 0.8267, 0.0686, 0.6931, 0.1062, 0.6788, 0.1063, 0.8392, 0.0465, 0.834, 0.2804, 0.8787, 0.2888, 0.8598, 0.3027, 0.8992, 0.2868, 0.8975, 0.7721, 0.9413, 0.8152, 0.9439, 0.818, 0.9855, 0.7691, 0.9883, 0.7381, 0.9216, 0.7174, 0.957, 0.7238, 0.9201, 0.9365, 0.4517, 0.9503, 0.4464, 0.9553, 0.492, 0.9448, 0.4916, 0.9365, 0.4517, 0.9448, 0.4916, 0.935, 0.4887, 0.9258, 0.4517, 0.7005, 0.9038, 0.7244, 0.9, 0.7238, 0.9201, 0.7005, 0.9205, 0.9503, 0.4464, 0.9365, 0.4517, 0.9378, 0.4249, 0.9505, 0.4252, 0.9258, 0.4517, 0.9267, 0.4396, 0.9365, 0.4517, 0.9815, 0.4939, 0.9639, 0.4924, 0.9714, 0.454, 0.9876, 0.4539, 0.7381, 0.9216, 0.7372, 0.9109, 0.7464, 0.913, 0.9093, 0.4588, 0.9189, 0.4563, 0.935, 0.4887, 0.9283, 0.4938, 0.0727, 0.9885, 0.0315, 0.9911, 0.0333, 0.9846, 0.9045, 0.4311, 0.8986, 0.4274, 0.9079, 0.4257, 0.9091, 0.4317, 0.9258, 0.4517, 0.935, 0.4887, 0.9189, 0.4563, 0.922, 0.4402, 0.9258, 0.4517, 0.9091, 0.4317, 0.9079, 0.4257, 0.9189, 0.4563, 0.9045, 0.4311, 0.9091, 0.4317, 0.9258, 0.4517, 0.9093, 0.4588, 0.8986, 0.4274, 0.9045, 0.4311, 0.9189, 0.4563, 0.0059, 0.9946, 0.002, 0.9893, 0.0333, 0.9846, 0.0315, 0.9911, 0.7005, 0.9205, 0.7238, 0.9201, 0.7174, 0.957, 0.7031, 0.9589, 0.9714, 0.454, 0.9639, 0.4924, 0.9553, 0.492, 0.9503, 0.4464, 0.9631, 0.3896, 0.9666, 0.385, 0.9792, 0.3992, 0.9749, 0.4023, 0.9844, 0.4349, 0.9876, 0.4539, 0.9714, 0.454, 0.9731, 0.4322, 0.7372, 0.9109, 0.7238, 0.9201, 0.7244, 0.9, 0.7359, 0.8966, 0.9731, 0.4322, 0.9714, 0.454, 0.9503, 0.4464, 0.9505, 0.4252, 0.9267, 0.4396, 0.928, 0.4264, 0.9378, 0.4249, 0.9365, 0.4517, 0.7372, 0.9109, 0.7381, 0.9216, 0.7238, 0.9201, 0.714, 0.8269, 0.7093, 0.8251, 0.7115, 0.8224, 0.7155, 0.8227, 0.9505, 0.4252, 0.9631, 0.3896, 0.9749, 0.4023, 0.9731, 0.4322, 0.9372, 0.4179, 0.9594, 0.3854, 0.9631, 0.3896, 0.9505, 0.4252, 0.7244, 0.9, 0.7005, 0.9038, 0.7069, 0.8703, 0.7226, 0.8609, 0.9749, 0.4023, 0.9792, 0.3992, 0.9844, 0.4349, 0.9731, 0.4322, 0.6883, 0.7954, 0.7115, 0.8224, 0.7093, 0.8251, 0.6796, 0.8039, 0.7008, 0.7912, 0.7155, 0.8227, 0.7115, 0.8224, 0.6883, 0.7954, 0.7359, 0.8966, 0.7244, 0.9, 0.7277, 0.8624, 0.7316, 0.8623, 0.674, 0.8177, 0.6796, 0.8039, 0.7093, 0.8251, 0.7093, 0.8296, 0.7144, 0.9774, 0.7011, 0.9788, 0.7031, 0.9589, 0.7174, 0.957, 0.9553, 0.492, 0.9639, 0.4924, 0.9538, 0.5117, 0.9639, 0.4924, 0.9815, 0.4939, 0.9705, 0.5119, 0.9538, 0.5117, 0.7323, 0.9611, 0.7316, 0.9799, 0.7144, 0.9774, 0.7174, 0.957, 0.9448, 0.4916, 0.9538, 0.5117, 0.9361, 0.5111, 0.9289, 0.4934, 0.9553, 0.492, 0.9538, 0.5117, 0.9448, 0.4916, 0.9448, 0.4916, 0.9283, 0.4938, 0.935, 0.4887, 0.7381, 0.9216, 0.7323, 0.9611, 0.7174, 0.957, 0.041, 0.6738, 0.0706, 0.6585, 0.0686, 0.6931, 0.1062, 0.6788, 0.1522, 0.6565, 0.1536, 0.6773, 0.0686, 0.6931, 0.0706, 0.6585, 0.1062, 0.6788, 0.1858, 0.6701, 0.1557, 0.6918, 0.1536, 0.6773, 0.1062, 0.6788, 0.1536, 0.6773, 0.1557, 0.6918, 0.2219, 0.7783, 0.1747, 0.8267, 0.1557, 0.6918, 0.1858, 0.6701, 0.1858, 0.6701, 0.1536, 0.6773, 0.1522, 0.6565, 0.0376, 0.6444, 0.0698, 0.6233, 0.0706, 0.6585, 0.041, 0.6738, 0.1052, 0.6403, 0.1518, 0.6213, 0.1522, 0.6565, 0.1062, 0.6788, 0.0706, 0.6585, 0.0698, 0.6233, 0.1052, 0.6403, 0.1062, 0.6788, 0.1862, 0.6402, 0.1858, 0.6701, 0.1522, 0.6565, 0.1518, 0.6213, 0.0272, 0.5332, 0.0628, 0.51, 0.0698, 0.6233, 0.0376, 0.6444, 0.1018, 0.5163, 0.1496, 0.5044, 0.1518, 0.6213, 0.1052, 0.6403, 0.0698, 0.6233, 0.0628, 0.51, 0.1018, 0.5163, 0.1052, 0.6403, 0.1836, 0.5284, 0.1862, 0.6402, 0.1518, 0.6213, 0.1496, 0.5044, 0.2703, 0.8772, 0.2583, 0.8938, 0.2434, 0.8915, 0.2682, 0.8567, 0.2672, 0.9103, 0.2868, 0.8975, 0.3027, 0.8992, 0.2616, 0.9268, 0.2434, 0.8915, 0.2583, 0.8938, 0.2672, 0.9103, 0.2616, 0.9268, 0.0104, 0.7833, 0.0465, 0.834, 0.0686, 0.6931, 0.041, 0.6738, 0.1063, 0.8392, 0.1747, 0.8267, 0.1557, 0.6918, 0.1062, 0.6788, 0.0686, 0.6931, 0.0465, 0.834, 0.1063, 0.8392, 0.1062, 0.6788, 0.2804, 0.8787, 0.2868, 0.8975, 0.3027, 0.8992, 0.2888, 0.8598, 0.7721, 0.9413, 0.7691, 0.9883, 0.818, 0.9855, 0.8152, 0.9439, 0.7381, 0.9216, 0.7238, 0.9201, 0.7174, 0.957, 0.9365, 0.4517, 0.9448, 0.4916, 0.9553, 0.492, 0.9503, 0.4464, 0.9365, 0.4517, 0.9258, 0.4517, 0.935, 0.4887, 0.9448, 0.4916, 0.7005, 0.9038, 0.7005, 0.9205, 0.7238, 0.9201, 0.7244, 0.9, 0.9503, 0.4464, 0.9505, 0.4252, 0.9378, 0.4249, 0.9365, 0.4517, 0.9258, 0.4517, 0.9365, 0.4517, 0.9267, 0.4396, 0.9815, 0.4939, 0.9876, 0.4539, 0.9714, 0.454, 0.9639, 0.4924, 0.7381, 0.9216, 0.7464, 0.913, 0.7372, 0.9109, 0.9093, 0.4588, 0.9283, 0.4938, 0.935, 0.4887, 0.9189, 0.4563, 0.0727, 0.9885, 0.0333, 0.9846, 0.0315, 0.9911, 0.9045, 0.4311, 0.9091, 0.4317, 0.9079, 0.4257, 0.8986, 0.4274, 0.9258, 0.4517, 0.9189, 0.4563, 0.935, 0.4887, 0.922, 0.4402, 0.9079, 0.4257, 0.9091, 0.4317, 0.9258, 0.4517, 0.9189, 0.4563, 0.9258, 0.4517, 0.9091, 0.4317, 0.9045, 0.4311, 0.9093, 0.4588, 0.9189, 0.4563, 0.9045, 0.4311, 0.8986, 0.4274, 0.0059, 0.9946, 0.0315, 0.9911, 0.0333, 0.9846, 0.002, 0.9893, 0.7005, 0.9205, 0.7031, 0.9589, 0.7174, 0.957, 0.7238, 0.9201, 0.9714, 0.454, 0.9503, 0.4464, 0.9553, 0.492, 0.9639, 0.4924, 0.9631, 0.3896, 0.9749, 0.4023, 0.9792, 0.3992, 0.9666, 0.385, 0.9844, 0.4349, 0.9731, 0.4322, 0.9714, 0.454, 0.9876, 0.4539, 0.7372, 0.9109, 0.7359, 0.8966, 0.7244, 0.9, 0.7238, 0.9201, 0.9731, 0.4322, 0.9505, 0.4252, 0.9503, 0.4464, 0.9714, 0.454, 0.9267, 0.4396, 0.9365, 0.4517, 0.9378, 0.4249, 0.928, 0.4264, 0.7372, 0.9109, 0.7238, 0.9201, 0.7381, 0.9216, 0.714, 0.8269, 0.7155, 0.8227, 0.7115, 0.8224, 0.7093, 0.8251, 0.9505, 0.4252, 0.9731, 0.4322, 0.9749, 0.4023, 0.9631, 0.3896, 0.9372, 0.4179, 0.9505, 0.4252, 0.9631, 0.3896, 0.9594, 0.3854, 0.7244, 0.9, 0.7226, 0.8609, 0.7069, 0.8703, 0.7005, 0.9038, 0.9749, 0.4023, 0.9731, 0.4322, 0.9844, 0.4349, 0.9792, 0.3992, 0.6883, 0.7954, 0.6796, 0.8039, 0.7093, 0.8251, 0.7115, 0.8224, 0.7008, 0.7912, 0.6883, 0.7954, 0.7115, 0.8224, 0.7155, 0.8227, 0.7359, 0.8966, 0.7316, 0.8623, 0.7277, 0.8624, 0.7244, 0.9, 0.674, 0.8177, 0.7093, 0.8296, 0.7093, 0.8251, 0.6796, 0.8039, 0.7144, 0.9774, 0.7174, 0.957, 0.7031, 0.9589, 0.7011, 0.9788, 0.9553, 0.492, 0.9538, 0.5117, 0.9639, 0.4924, 0.9639, 0.4924, 0.9538, 0.5117, 0.9705, 0.5119, 0.9815, 0.4939, 0.7323, 0.9611, 0.7174, 0.957, 0.7144, 0.9774, 0.7316, 0.9799, 0.9448, 0.4916, 0.9289, 0.4934, 0.9361, 0.5111, 0.9538, 0.5117, 0.9553, 0.492, 0.9448, 0.4916, 0.9538, 0.5117, 0.9448, 0.4916, 0.935, 0.4887, 0.9283, 0.4938, 0.7381, 0.9216, 0.7174, 0.957, 0.7323, 0.9611, 0.041, 0.6738, 0.0686, 0.6931, 0.0706, 0.6585, 0.1062, 0.6788, 0.1536, 0.6773, 0.1522, 0.6565, 0.0686, 0.6931, 0.1062, 0.6788, 0.0706, 0.6585, 0.1858, 0.6701, 0.1536, 0.6773, 0.1557, 0.6918, 0.1062, 0.6788, 0.1557, 0.6918, 0.1536, 0.6773, 0.2219, 0.7783, 0.1858, 0.6701, 0.1557, 0.6918, 0.1747, 0.8267, 0.1858, 0.6701, 0.1522, 0.6565, 0.1536, 0.6773, 0.0376, 0.6444, 0.041, 0.6738, 0.0706, 0.6585, 0.0698, 0.6233, 0.1052, 0.6403, 0.1062, 0.6788, 0.1522, 0.6565, 0.1518, 0.6213, 0.0706, 0.6585, 0.1062, 0.6788, 0.1052, 0.6403, 0.0698, 0.6233, 0.1862, 0.6402, 0.1518, 0.6213, 0.1522, 0.6565, 0.1858, 0.6701, 0.0272, 0.5332, 0.0376, 0.6444, 0.0698, 0.6233, 0.0628, 0.51, 0.1018, 0.5163, 0.1052, 0.6403, 0.1518, 0.6213, 0.1496, 0.5044, 0.0698, 0.6233, 0.1052, 0.6403, 0.1018, 0.5163, 0.0628, 0.51, 0.1836, 0.5284, 0.1496, 0.5044, 0.1518, 0.6213, 0.1862, 0.6402, 0.2703, 0.8772, 0.2682, 0.8567, 0.2434, 0.8915, 0.2583, 0.8938, 0.2672, 0.9103, 0.2616, 0.9268, 0.3027, 0.8992, 0.2868, 0.8975, 0.2434, 0.8915, 0.2616, 0.9268, 0.2672, 0.9103, 0.2583, 0.8938, 0.7442, 0.8082, 0.8148, 0.8173, 0.7506, 0.6819, 0.1334, 0.4816, 0.0726, 0.4802, 0.0765, 0.3265, 0.1386, 0.3196, 0.2065, 0.322, 0.1965, 0.4839, 0.1334, 0.4816, 0.1386, 0.3196, 0.2767, 0.3239, 0.2533, 0.4909, 0.1965, 0.4839, 0.2065, 0.322, 0.0726, 0.4802, 0.0168, 0.4784, 0.0205, 0.3124, 0.0765, 0.3265, 0.0765, 0.3269, 0.0726, 0.4802, 0.1334, 0.4816, 0.1386, 0.3201, 0.1334, 0.4816, 0.1965, 0.4839, 0.2065, 0.3225, 0.1386, 0.3201, 0.1965, 0.4839, 0.2533, 0.4909, 0.2766, 0.3244, 0.2065, 0.3225, 0.0205, 0.3129, 0.0168, 0.4784, 0.0726, 0.4802, 0.0765, 0.3269])
me_guest_m_4.materials.append(mat_default)
me_guest_m_4.materials.append(mat_pajama)
me_guest_m_4.materials.append(mat_hair)
me_guest_m_4.materials.append(mat_shoes)
me_guest_m_4.materials.append(mat_lips)
me_guest_m_4.use_remesh_preserve_volume = False
me_guest_m_4.use_remesh_preserve_attributes = False
me_guest_m_4.use_mirror_vertex_groups = False
me_guest_m_4.update()
me_guest_m_4.normals_split_custom_set([tuple(v) for v in zip(*[iter([0.8925, 0.1478, -0.4262, 0.8925, 0.1478, -0.4262, 0.8925, 0.1478, -0.4262, 0.8925, 0.1478, -0.4262, 0.2715, 0.2017, -0.9411, 0.2715, 0.2017, -0.9411, 0.2715, 0.2017, -0.9411, 0.2715, 0.2017, -0.9411, 0.8876, 0.1117, 0.4468, 0.8877, 0.1118, 0.4467, 0.8876, 0.1118, 0.4468, 0.8876, 0.1118, 0.4468, 0.2009, 0.8533, 0.4812, 0.2009, 0.8533, 0.4812, 0.2009, 0.8533, 0.4812, 0.2009, 0.8533, 0.4812, 0.09913, 0.9143, -0.3927, 0.09899, 0.9143, -0.3926, 0.09905, 0.9143, -0.3927, 0.09905, 0.9144, -0.3926, 0.6219, -0.7828, -0.0227, 0.6219, -0.7828, -0.0227, 0.6219, -0.7828, -0.0227, 0.88, 0.04531, -0.4728, 0.88, 0.04531, -0.4728, 0.88, 0.04531, -0.4728, 0.88, 0.04531, -0.4728, 0.2677, -0.06592, -0.9612, 0.2677, -0.06592, -0.9612, 0.2677, -0.06592, -0.9612, 0.2677, -0.06592, -0.9612, 0.3058, 0.0608, 0.9501, 0.3058, 0.0608, 0.9501, 0.3058, 0.0608, 0.9501, 0.3058, 0.0608, 0.9501, 0.9081, 0.1006, 0.4065, 0.9081, 0.1006, 0.4065, 0.9081, 0.1006, 0.4065, 0.9081, 0.1006, 0.4065, 0.3321, 0.08089, 0.9398, 0.3321, 0.08089, 0.9398, 0.3321, 0.08089, 0.9398, 0.3321, 0.08089, 0.9398, 0.02503, -0.9997, -0.00435, 0.02503, -0.9997, -0.00435, 0.02503, -0.9997, -0.00435, 0.02503, -0.9997, -0.00435, 0.6916, -0.09539, -0.7159, 0.6916, -0.09539, -0.7159, 0.6916, -0.09539, -0.7159, 0.6916, -0.09539, -0.7159, 0.2539, -0.0261, -0.9669, 0.2539, -0.0261, -0.9669, 0.2539, -0.0261, -0.9669, 0.2539, -0.0261, -0.9669, 0.4204, 0.1548, 0.894, 0.4204, 0.1548, 0.894, 0.4204, 0.1548, 0.894, 0.4204, 0.1548, 0.894, 0.7068, 0.0608, 0.7048, 0.7069, 0.06078, 0.7047, 0.7068, 0.06081, 0.7048, 0.7069, 0.06076, 0.7047, 0.0, -1.0, 0.0, 0.0, -1.0, 0.0, 0.0, -1.0, 0.0, 0.0, -1.0, 0.0, 0.0, 1.0, 0.0, 0.0, 1.0, 0.0, 0.0, 1.0, 0.0, 0.0, 1.0, 0.0, 0.5164, -0.4143, 0.7495, 0.5164, -0.4143, 0.7495, 0.5164, -0.4143, 0.7495, 0.5164, -0.4143, 0.7495, 0.723, 0.1071, -0.6825, 0.723, 0.1071, -0.6825, 0.723, 0.1071, -0.6825, 0.723, 0.1071, -0.6825, -0.7937, -0.2543, -0.5525, -0.7937, -0.2543, -0.5525, -0.7937, -0.2543, -0.5526, -0.7937, -0.2543, -0.5525, -0.4475, -0.6099, 0.6541, -0.4474, -0.6099, 0.6541, -0.4475, -0.6099, 0.6541, -0.4474, -0.6099, 0.6541, -0.5552, 0.0239, 0.8314, -0.5552, 0.02391, 0.8314, -0.5552, 0.0239, 0.8314, -0.5552, 0.02389, 0.8314, -0.6264, 0.02141, -0.7792, -0.6264, 0.02141, -0.7792, -0.6264, 0.02141, -0.7792, -0.6264, 0.02141, -0.7792, 0.6476, 0.1989, -0.7356, 0.6476, 0.1989, -0.7356, 0.6476, 0.1989, -0.7356, 0.6476, 0.1989, -0.7356, 0.6257, 0.07836, 0.7761, 0.6257, 0.07837, 0.7761, 0.6257, 0.07837, 0.7761, 0.6257, 0.07837, 0.7761, -0.4564, 0.7921, 0.4054, -0.4564, 0.7921, 0.4054, -0.4564, 0.7921, 0.4054, -0.4564, 0.7921, 0.4054, -0.9983, -0.05717, 0.01369, -0.9983, -0.05717, 0.01369, -0.9983, -0.05717, 0.01369, -0.9983, -0.05717, 0.01369, 0.0, -1.0, 0.0, 0.0, -1.0, 0.0, 0.0, -1.0, 0.0, 0.0, -1.0, 0.0, 0.0, -1.0, 0.0, 0.0, -1.0, 0.0, 0.0, -1.0, 0.0, 0.0, -1.0, 0.0, 0.9813, 0.1917, -0.01715, 0.9813, 0.1917, -0.01715, 0.9813, 0.1917, -0.01715, 0.9813, 0.1917, -0.01715, 0.5544, 0.7478, 0.3652, 0.5544, 0.7479, 0.3652, 0.5544, 0.7478, 0.3652, 0.5544, 0.7478, 0.3652, 0.07688, 0.9866, -0.144, 0.07688, 0.9866, -0.144, 0.07688, 0.9866, -0.144, 0.07688, 0.9866, -0.144, 0.2602, 0.9113, -0.3191, 0.2602, 0.9113, -0.3191, 0.2602, 0.9113, -0.3191, 0.2602, 0.9113, -0.3191, -0.2192, 0.9422, -0.2533, -0.2192, 0.9422, -0.2533, -0.2192, 0.9422, -0.2533, -0.2192, 0.9422, -0.2533, -0.04148, 0.9839, -0.1741, -0.04149, 0.9839, -0.1741, -0.04149, 0.9839, -0.1741, -0.04149, 0.9839, -0.1741, 0.6299, -0.02749, 0.7762, 0.6299, -0.02749, 0.7762, 0.6299, -0.02749, 0.7762, 0.6299, -0.02749, 0.7762, 0.7106, 0.06264, -0.7008, 0.7106, 0.06264, -0.7008, 0.7106, 0.06264, -0.7008, 0.7106, 0.06264, -0.7008, -0.7924, -0.08657, -0.6038, -0.7924, -0.08657, -0.6038, -0.7924, -0.08657, -0.6038, -0.7924, -0.08657, -0.6038, -0.6152, -0.1435, 0.7752, -0.6152, -0.1435, 0.7752, -0.6152, -0.1435, 0.7752, -0.6152, -0.1435, 0.7752, 0.9056, -0.2104, -0.3682, 0.9056, -0.2104, -0.3682, 0.9056, -0.2104, -0.3682, 0.9056, -0.2104, -0.3682, 0.4874, -0.123, -0.8645, 0.4874, -0.123, -0.8645, 0.4874, -0.123, -0.8645, 0.4874, -0.123, -0.8645, 0.8916, -0.1821, 0.4146, 0.8916, -0.1821, 0.4146, 0.8916, -0.1821, 0.4146, 0.8916, -0.1821, 0.4146, 0.2514, -0.9663, -0.05485, 0.2514, -0.9663, -0.05486, 0.2514, -0.9663, -0.05485, 0.2514, -0.9663, -0.05486, 0.2406, 0.9514, 0.1922, 0.2406, 0.9514, 0.1921, 0.2406, 0.9514, 0.1922, 0.2406, 0.9514, 0.1921, 0.2326, 0.9564, -0.1765, 0.2326, 0.9564, -0.1766, 0.2326, 0.9564, -0.1765, 0.2326, 0.9564, -0.1766, 0.9246, 0.1437, -0.3527, 0.9246, 0.1437, -0.3527, 0.9246, 0.1437, -0.3527, 0.9246, 0.1437, -0.3527, 0.3488, 0.2551, 0.9018, 0.3488, 0.2551, 0.9018, 0.3488, 0.2551, 0.9018, 0.3488, 0.2551, 0.9018, 0.8794, 0.2595, 0.3991, 0.8794, 0.2595, 0.3991, 0.8794, 0.2595, 0.3991, 0.8794, 0.2595, 0.3991, 0.7887, 0.161, -0.5933, 0.7887, 0.161, -0.5933, 0.7887, 0.161, -0.5933, 0.7887, 0.161, -0.5933, -0.4136, 0.01704, -0.9103, -0.4136, 0.01701, -0.9103, -0.4136, 0.01703, -0.9103, -0.4136, 0.01702, -0.9103, -0.4064, -0.0897, -0.9093, -0.4064, -0.0897, -0.9093, -0.4064, -0.0897, -0.9093, -0.2436, -0.9593, 0.1429, -0.2436, -0.9593, 0.1429, -0.2436, -0.9593, 0.1429, -0.2436, -0.9593, 0.1429, -0.5736, 0.8168, 0.06206, -0.5736, 0.8168, 0.06206, -0.5736, 0.8168, 0.06206, -0.5736, 0.8168, 0.06206, 0.2466, 0.0799, 0.9658, 0.2466, 0.0799, 0.9658, 0.2466, 0.07989, 0.9658, 0.2466, 0.0799, 0.9658, 0.9556, -0.02803, -0.2932, 0.9556, -0.02803, -0.2932, 0.9556, -0.02803, -0.2932, 0.9556, -0.02803, -0.2932, -0.2942, -0.1222, -0.9479, -0.2942, -0.1222, -0.9479, -0.2942, -0.1222, -0.9479, -0.2942, -0.1222, -0.9479, -0.9732, 0.0377, 0.227, -0.9732, 0.0377, 0.227, -0.9732, 0.0377, 0.227, -0.9732, 0.0377, 0.227, 0.4084, -0.9126, -0.01952, 0.4084, -0.9126, -0.0195, 0.4084, -0.9126, -0.01952, 0.4084, -0.9126, -0.0195, 0.065, 0.9918, -0.1104, 0.065, 0.9918, -0.1104, 0.065, 0.9918, -0.1104, 0.06499, 0.9918, -0.1104, 0.4546, 0.1058, 0.8844, 0.4546, 0.1058, 0.8844, 0.4546, 0.1058, 0.8844, 0.4546, 0.1058, 0.8844, -0.2671, -0.1173, -0.9565, -0.2671, -0.1173, -0.9565, -0.2671, -0.1173, -0.9565, -0.2671, -0.1173, -0.9565, 0.08373, -0.9959, 0.03427, 0.08373, -0.9959, 0.03425, 0.08373, -0.9959, 0.03427, 0.08373, -0.9959, 0.03425, -0.17, 0.9854, -0.009585, -0.17, 0.9854, -0.009582, -0.17, 0.9854, -0.009585, -0.17, 0.9854, -0.009582, 0.2127, 0.1385, 0.9673, 0.2127, 0.1385, 0.9673, 0.2127, 0.1385, 0.9673, 0.2127, 0.1385, 0.9673, 0.9427, -0.05691, -0.3287, 0.9427, -0.05691, -0.3287, 0.9427, -0.05691, -0.3287, 0.9427, -0.05691, -0.3287, -0.3492, -0.2693, -0.8975, -0.3492, -0.2693, -0.8975, -0.3492, -0.2694, -0.8975, -0.3492, -0.2694, -0.8975, -0.9654, 0.04937, 0.256, -0.9654, 0.04937, 0.256, -0.9654, 0.04937, 0.256, -0.9654, 0.04937, 0.256, 0.00726, -0.9989, 0.04715, 0.007254, -0.9989, 0.04716, 0.007259, -0.9989, 0.04715, 0.007254, -0.9989, 0.04716, 0.07981, 0.9944, -0.06969, 0.07984, 0.9944, -0.06968, 0.07985, 0.9944, -0.06967, 0.07984, 0.9944, -0.06968, 0.4771, 0.2369, 0.8464, 0.4771, 0.2369, 0.8464, 0.4771, 0.2369, 0.8464, 0.4771, 0.2369, 0.8464, -0.2217, -0.2011, -0.9542, -0.2217, -0.2011, -0.9542, -0.2217, -0.2011, -0.9542, -0.2217, -0.2011, -0.9542, 0.4721, -0.8815, -0.007394, 0.4721, -0.8815, -0.007393, 0.4721, -0.8815, -0.007394, 0.4721, -0.8815, -0.007393, -0.05661, 0.9883, -0.1417, -0.05664, 0.9883, -0.1417, -0.05662, 0.9883, -0.1417, -0.05664, 0.9883, -0.1417, 0.7144, -0.03469, 0.6989, 0.7144, -0.03469, 0.6989, 0.7144, -0.03469, 0.6989, 0.7144, -0.0347, 0.6989, 0.9438, -0.0126, -0.3304, 0.9438, -0.0126, -0.3304, 0.9438, -0.0126, -0.3304, 0.9438, -0.0126, -0.3304, -0.5152, 0.01433, -0.8569, -0.5152, 0.01432, -0.8569, -0.5152, 0.01432, -0.8569, -0.5152, 0.01432, -0.8569, -0.955, 0.1304, 0.2665, -0.955, 0.1304, 0.2665, -0.955, 0.1304, 0.2665, -0.955, 0.1304, 0.2665, 0.9376, -0.02906, -0.3465, 0.9376, -0.02904, -0.3464, 0.9376, -0.02906, -0.3465, 0.9376, -0.02905, -0.3465, 0.3864, 0.7725, 0.5039, 0.3865, 0.7725, 0.5039, 0.3865, 0.7725, 0.5039, 0.3865, 0.7725, 0.5039, -0.1898, -0.003251, 0.9818, -0.1898, -0.003246, 0.9818, -0.1899, -0.003271, 0.9818, -0.1898, -0.003252, 0.9818, 0.7644, 0.518, 0.3838, 0.7644, 0.518, 0.3838, 0.7645, 0.518, 0.3838, 0.7644, 0.518, 0.3838, 0.4101, -0.009791, 0.912, 0.4101, -0.009783, 0.912, 0.4101, -0.009786, 0.912, 0.4101, -0.009781, 0.912, 0.9661, -0.2519, 0.05592, 0.9661, -0.2519, 0.05592, 0.9661, -0.2519, 0.05592, 0.9661, -0.2519, 0.05592, -0.7426, -0.6619, -0.1023, -0.7426, -0.6619, -0.1023, -0.7426, -0.6619, -0.1023, -0.7426, -0.6619, -0.1023, 0.3588, 0.9221, 0.1446, 0.3588, 0.9221, 0.1446, 0.3588, 0.9221, 0.1446, 0.3588, 0.9221, 0.1446, -0.1479, -0.9889, 0.01342, -0.1479, -0.9889, 0.01342, -0.1479, -0.9889, 0.01342, -0.1479, -0.9889, 0.01342, 0.9193, 0.3913, -0.04231, 0.9193, 0.3913, -0.04231, 0.9193, 0.3913, -0.04231, 0.9193, 0.3913, -0.04231, 0.1959, -0.7152, 0.6709, 0.1959, -0.7152, 0.6709, 0.1959, -0.7152, 0.6709, 0.1959, -0.7152, 0.6709, 0.2658, 0.8959, -0.3561, 0.2658, 0.8959, -0.3561, 0.2658, 0.8959, -0.3561, 0.552, 0.2099, -0.807, 0.552, 0.2098, -0.807, 0.552, 0.2099, -0.807, 0.552, 0.2098, -0.807, 0.1672, -0.8504, -0.4989, 0.1672, -0.8504, -0.4989, 0.1672, -0.8504, -0.4989, 0.481, -0.1512, -0.8636, 0.481, -0.1512, -0.8636, 0.481, -0.1512, -0.8636, 0.481, -0.1512, -0.8636, -0.6821, -0.3629, 0.6348, -0.6821, -0.3629, 0.6348, -0.6821, -0.3629, 0.6348, 0.6545, 0.1015, -0.7493, 0.6545, 0.1015, -0.7493, 0.6545, 0.1015, -0.7493, 0.6545, 0.1015, -0.7493, 0.3911, -0.07699, 0.9171, 0.3911, -0.07699, 0.9171, 0.3911, -0.07699, 0.9171, 0.3911, -0.07699, 0.9171, 0.3361, -0.8629, -0.3775, 0.3361, -0.8629, -0.3775, 0.3361, -0.8629, -0.3775, 0.3361, -0.8629, -0.3775, 0.436, 0.1185, -0.8921, 0.4361, 0.1185, -0.8921, 0.436, 0.1185, -0.8921, 0.4361, 0.1185, -0.8921, 0.3966, -0.9178, -0.02083, 0.3966, -0.9178, -0.02082, 0.3966, -0.9178, -0.02085, 0.3966, -0.9178, -0.02085, 0.1137, 0.9826, 0.1471, 0.1137, 0.9826, 0.1471, 0.1137, 0.9826, 0.1471, 0.1138, 0.9826, 0.1471, 0.3831, -0.1319, 0.9142, 0.3831, -0.1319, 0.9142, 0.3831, -0.1319, 0.9142, 0.3831, -0.1319, 0.9142, 0.5811, -0.6103, 0.5383, 0.5811, -0.6103, 0.5383, 0.5811, -0.6103, 0.5383, 0.8173, 0.2602, 0.5141, 0.8173, 0.2602, 0.5141, 0.8173, 0.2602, 0.5141, 0.0, -1.0, 0.0, 0.0, -1.0, 0.0, 0.0, -1.0, 0.0, 0.0, 1.0, 0.0, 0.0, 1.0, 0.0, 0.0, 1.0, 0.0, 0.6545, -0.1015, 0.7493, 0.6545, -0.1015, 0.7493, 0.6545, -0.1015, 0.7493, 0.6545, -0.1015, 0.7493, -0.8925, 0.1478, -0.4262, -0.8925, 0.1478, -0.4262, -0.8925, 0.1478, -0.4262, -0.8925, 0.1478, -0.4262, -0.2715, 0.2017, -0.9411, -0.2715, 0.2017, -0.9411, -0.2715, 0.2017, -0.9411, -0.2715, 0.2017, -0.9411, -0.8876, 0.1117, 0.4468, -0.8876, 0.1118, 0.4468, -0.8876, 0.1118, 0.4468, -0.8877, 0.1118, 0.4467, -0.2425, 0.8538, 0.4607, -0.2425, 0.8538, 0.4607, -0.2425, 0.8538, 0.4607, -0.2425, 0.8538, 0.4607, -0.08119, 0.9209, -0.3812, -0.08119, 0.9209, -0.3812, -0.08119, 0.9209, -0.3812, -0.08119, 0.9209, -0.3812, -0.6219, -0.7828, -0.0227, -0.6219, -0.7828, -0.0227, -0.6219, -0.7828, -0.0227, -0.88, 0.04531, -0.4728, -0.88, 0.04531, -0.4728, -0.88, 0.04531, -0.4728, -0.88, 0.04531, -0.4728, -0.2682, -0.0658, -0.9611, -0.2682, -0.0658, -0.9611, -0.2682, -0.0658, -0.9611, -0.2682, -0.0658, -0.9611, -0.3058, 0.0608, 0.9501, -0.3058, 0.0608, 0.9501, -0.3058, 0.0608, 0.9501, -0.3058, 0.0608, 0.9501, -0.9081, 0.1006, 0.4065, -0.9081, 0.1006, 0.4065, -0.9081, 0.1006, 0.4065, -0.9081, 0.1006, 0.4065, -0.3321, 0.08089, 0.9398, -0.3321, 0.08089, 0.9398, -0.3321, 0.08089, 0.9398, -0.3321, 0.08089, 0.9398, -0.02503, -0.9997, -0.00435, -0.02503, -0.9997, -0.00435, -0.02503, -0.9997, -0.00435, -0.02503, -0.9997, -0.00435, -0.7441, -0.08986, -0.662, -0.7441, -0.08986, -0.662, -0.7441, -0.08986, -0.662, -0.7441, -0.08986, -0.662, -0.2191, -0.03856, -0.9749, -0.2191, -0.03856, -0.9749, -0.2191, -0.03856, -0.9749, -0.2191, -0.03856, -0.9749, -0.4461, 0.1632, 0.88, -0.4461, 0.1632, 0.88, -0.4461, 0.1632, 0.88, -0.4461, 0.1632, 0.88, -0.77, 0.08949, 0.6318, -0.77, 0.08949, 0.6318, -0.77, 0.08949, 0.6318, -0.77, 0.08949, 0.6318, 0.0, -1.0, 0.0, 0.0, -1.0, 0.0, 0.0, -1.0, 0.0, 0.0, -1.0, 0.0, 0.0, 1.0, 0.0, 0.0, 1.0, 0.0, 0.0, 1.0, 0.0, 0.0, 1.0, 0.0, -0.5076, -0.4333, 0.7448, -0.5076, -0.4332, 0.7447, -0.5076, -0.4332, 0.7447, -0.5076, -0.4333, 0.7447, -0.7242, -0.07581, -0.6854, -0.7242, -0.07581, -0.6854, -0.7242, -0.07581, -0.6854, -0.7242, -0.07581, -0.6854, 0.8051, -0.1601, -0.5711, 0.8051, -0.1601, -0.5711, 0.8051, -0.1601, -0.5711, 0.8051, -0.1601, -0.5711, 0.4911, -0.5257, 0.6946, 0.4911, -0.5257, 0.6946, 0.4911, -0.5257, 0.6946, 0.4911, -0.5257, 0.6946, 0.5548, 0.02408, 0.8317, 0.5548, 0.02408, 0.8317, 0.5548, 0.02408, 0.8317, 0.5548, 0.02408, 0.8317, 0.6264, 0.02146, -0.7792, 0.6264, 0.02147, -0.7792, 0.6265, 0.02149, -0.7792, 0.6264, 0.02147, -0.7792, -0.6476, 0.1989, -0.7356, -0.6476, 0.1989, -0.7356, -0.6476, 0.1989, -0.7356, -0.6476, 0.1989, -0.7356, -0.6259, 0.07836, 0.776, -0.6259, 0.07836, 0.776, -0.6259, 0.07835, 0.776, -0.6259, 0.07836, 0.776, 0.4566, 0.7919, 0.4055, 0.4566, 0.7919, 0.4055, 0.4566, 0.7919, 0.4055, 0.4566, 0.7919, 0.4055, 0.9983, -0.05718, 0.01368, 0.9983, -0.05718, 0.01368, 0.9983, -0.05718, 0.01368, 0.9983, -0.05718, 0.01368, 0.0, -1.0, 0.0, 0.0, -1.0, 0.0, 0.0, -1.0, 0.0, 0.0, -1.0, 0.0, 0.0, -1.0, 0.0, 0.0, -1.0, 0.0, 0.0, -1.0, 0.0, 0.0, -1.0, 0.0, -0.9813, 0.1917, -0.01696, -0.9813, 0.1917, -0.01701, -0.9813, 0.1917, -0.01698, -0.9813, 0.1917, -0.01698, -0.5543, 0.7479, 0.3653, -0.5543, 0.7479, 0.3653, -0.5543, 0.7479, 0.3653, -0.5543, 0.7479, 0.3653, -0.06869, 0.9857, -0.1538, -0.06869, 0.9857, -0.1538, -0.06869, 0.9857, -0.1538, -0.0687, 0.9857, -0.1538, -0.2311, 0.9271, -0.295, -0.2311, 0.9272, -0.295, -0.2311, 0.9271, -0.295, -0.2311, 0.9272, -0.295, 0.1916, 0.9525, -0.2368, 0.1916, 0.9525, -0.2368, 0.1916, 0.9525, -0.2368, 0.1916, 0.9525, -0.2368, 0.03207, 0.9822, -0.1849, 0.03207, 0.9822, -0.1849, 0.03208, 0.9822, -0.1849, 0.03207, 0.9822, -0.1849, -0.6276, -0.05162, 0.7768, -0.6276, -0.05162, 0.7768, -0.6276, -0.05162, 0.7768, -0.6276, -0.05162, 0.7768, -0.7082, 0.08386, -0.701, -0.7082, 0.08386, -0.701, -0.7082, 0.08386, -0.701, -0.7082, 0.08386, -0.701, 0.793, -0.068, -0.6055, 0.793, -0.06801, -0.6055, 0.793, -0.06801, -0.6055, 0.793, -0.06801, -0.6055, 0.6115, -0.1665, 0.7736, 0.6115, -0.1665, 0.7736, 0.6115, -0.1665, 0.7736, 0.6115, -0.1665, 0.7736, -0.9056, -0.2104, -0.3682, -0.9056, -0.2104, -0.3682, -0.9056, -0.2104, -0.3682, -0.9056, -0.2104, -0.3682, -0.4874, -0.123, -0.8645, -0.4874, -0.123, -0.8645, -0.4874, -0.123, -0.8645, -0.4874, -0.123, -0.8645, -0.8916, -0.1821, 0.4146, -0.8916, -0.1821, 0.4146, -0.8916, -0.1821, 0.4146, -0.8916, -0.1821, 0.4146, -0.2514, -0.9663, -0.05485, -0.2514, -0.9663, -0.05486, -0.2514, -0.9663, -0.05485, -0.2514, -0.9663, -0.05486, -0.2406, 0.9514, 0.1922, -0.2406, 0.9514, 0.1921, -0.2406, 0.9514, 0.1922, -0.2406, 0.9514, 0.1921, -0.2326, 0.9564, -0.1765, -0.2326, 0.9564, -0.1766, -0.2326, 0.9564, -0.1765, -0.2326, 0.9564, -0.1766, -0.9246, 0.1437, -0.3527, -0.9246, 0.1437, -0.3527, -0.9246, 0.1437, -0.3527, -0.9246, 0.1437, -0.3527, -0.3488, 0.2551, 0.9018, -0.3488, 0.2551, 0.9018, -0.3488, 0.2551, 0.9018, -0.3488, 0.2551, 0.9018, -0.8794, 0.2595, 0.3991, -0.8794, 0.2595, 0.3991, -0.8794, 0.2595, 0.3991, -0.8794, 0.2595, 0.3991, -0.7887, 0.161, -0.5933, -0.7887, 0.161, -0.5933, -0.7887, 0.161, -0.5933, -0.7887, 0.161, -0.5933, 0.4136, 0.01704, -0.9103, 0.4136, 0.01702, -0.9103, 0.4136, 0.01703, -0.9103, 0.4136, 0.01701, -0.9103, 0.4064, -0.0897, -0.9093, 0.4064, -0.0897, -0.9093, 0.4064, -0.0897, -0.9093, 0.2435, -0.9593, 0.1428, 0.2435, -0.9593, 0.1429, 0.2435, -0.9593, 0.1428, 0.2435, -0.9593, 0.1429, 0.5736, 0.8168, 0.06206, 0.5736, 0.8168, 0.06206, 0.5736, 0.8168, 0.06206, 0.5736, 0.8168, 0.06206, -0.2466, 0.07994, 0.9658, -0.2466, 0.07994, 0.9658, -0.2466, 0.07994, 0.9658, -0.2466, 0.07994, 0.9658, -0.9556, -0.02757, -0.2933, -0.9556, -0.02757, -0.2933, -0.9556, -0.02757, -0.2933, -0.9556, -0.02757, -0.2933, 0.2942, -0.1222, -0.9479, 0.2942, -0.1222, -0.9479, 0.2942, -0.1222, -0.9479, 0.2942, -0.1222, -0.9479, 0.9731, 0.0377, 0.2271, 0.9731, 0.0377, 0.2271, 0.9731, 0.0377, 0.2271, 0.9731, 0.0377, 0.2271, -0.4084, -0.9126, -0.01949, -0.4084, -0.9126, -0.0195, -0.4084, -0.9126, -0.01949, -0.4084, -0.9126, -0.0195, -0.065, 0.9918, -0.1104, -0.06504, 0.9918, -0.1104, -0.065, 0.9918, -0.1104, -0.06499, 0.9918, -0.1104, -0.4545, 0.1058, 0.8844, -0.4545, 0.1058, 0.8844, -0.4546, 0.1058, 0.8844, -0.4545, 0.1058, 0.8844, 0.2671, -0.1173, -0.9565, 0.2671, -0.1173, -0.9565, 0.2671, -0.1173, -0.9565, 0.2671, -0.1173, -0.9565, -0.08375, -0.9959, 0.03431, -0.08375, -0.9959, 0.0343, -0.08375, -0.9959, 0.03431, -0.08375, -0.9959, 0.0343, 0.17, 0.9854, -0.009586, 0.17, 0.9854, -0.009583, 0.17, 0.9854, -0.009585, 0.17, 0.9854, -0.009582, -0.2127, 0.1385, 0.9672, -0.2128, 0.1386, 0.9672, -0.2127, 0.1385, 0.9672, -0.2128, 0.1386, 0.9672, -0.9427, -0.05691, -0.3287, -0.9427, -0.05691, -0.3287, -0.9427, -0.05691, -0.3287, -0.9427, -0.05691, -0.3287, 0.3492, -0.2693, -0.8975, 0.3492, -0.2694, -0.8975, 0.3492, -0.2694, -0.8975, 0.3492, -0.2693, -0.8975, 0.9654, 0.0494, 0.256, 0.9654, 0.0494, 0.256, 0.9654, 0.0494, 0.256, 0.9654, 0.0494, 0.256, -0.007259, -0.9989, 0.04715, -0.007253, -0.9989, 0.04716, -0.007259, -0.9989, 0.04715, -0.007253, -0.9989, 0.04716, -0.07981, 0.9944, -0.06969, -0.07984, 0.9944, -0.06968, -0.07985, 0.9944, -0.06967, -0.07984, 0.9944, -0.06968, -0.4773, 0.2364, 0.8463, -0.4773, 0.2364, 0.8463, -0.4773, 0.2364, 0.8463, -0.4773, 0.2364, 0.8463, 0.2217, -0.2011, -0.9542, 0.2217, -0.2011, -0.9542, 0.2217, -0.2011, -0.9542, 0.2217, -0.2011, -0.9542, -0.4721, -0.8815, -0.007394, -0.4721, -0.8815, -0.007393, -0.4721, -0.8815, -0.007394, -0.4721, -0.8815, -0.007393, 0.05657, 0.9883, -0.1417, 0.0566, 0.9883, -0.1417, 0.05657, 0.9883, -0.1417, 0.05659, 0.9883, -0.1417, -0.7145, -0.03463, 0.6988, -0.7145, -0.03461, 0.6988, -0.7145, -0.03463, 0.6988, -0.7145, -0.03464, 0.6988, -0.9438, -0.0126, -0.3304, -0.9438, -0.0126, -0.3304, -0.9438, -0.0126, -0.3304, -0.9438, -0.0126, -0.3304, 0.5152, 0.01433, -0.8569, 0.5152, 0.01432, -0.8569, 0.5152, 0.01432, -0.8569, 0.5152, 0.01432, -0.8569, 0.955, 0.1304, 0.2665, 0.955, 0.1304, 0.2665, 0.955, 0.1304, 0.2665, 0.955, 0.1304, 0.2665, -0.6963, -0.0999, 0.7108, -0.6963, -0.09989, 0.7108, -0.6963, -0.09992, 0.7108, -0.6963, -0.09992, 0.7108, -0.3849, 0.7758, 0.5, -0.3849, 0.7758, 0.5, -0.3849, 0.7758, 0.5, -0.3849, 0.7758, 0.5, 0.04405, 0.03978, 0.9982, 0.04405, 0.03978, 0.9982, 0.04405, 0.03978, 0.9982, 0.04405, 0.03978, 0.9982, -0.7011, 0.3332, 0.6304, -0.7011, 0.3332, 0.6304, -0.7011, 0.3332, 0.6304, -0.7011, 0.3332, 0.6304, -0.3089, -0.0889, 0.9469, -0.3089, -0.0889, 0.9469, -0.3089, -0.0889, 0.9469, -0.3089, -0.0889, 0.9469, -0.9501, -0.2879, 0.1202, -0.9501, -0.2879, 0.1201, -0.9501, -0.2879, 0.1201, -0.9501, -0.2879, 0.1201, 0.6656, -0.7123, -0.2226, 0.6656, -0.7123, -0.2226, 0.6656, -0.7123, -0.2226, 0.6656, -0.7123, -0.2226, -0.3588, 0.9221, 0.1446, -0.3588, 0.9221, 0.1446, -0.3588, 0.9221, 0.1446, -0.3588, 0.9221, 0.1446, -0.6036, -0.1677, 0.7794, -0.6036, -0.1677, 0.7794, -0.6037, -0.1677, 0.7794, -0.6037, -0.1677, 0.7794, -0.9193, 0.3913, -0.04231, -0.9193, 0.3913, -0.04231, -0.9193, 0.3913, -0.04231, -0.9193, 0.3913, -0.04231, -0.6363, -0.5209, 0.5691, -0.6363, -0.5209, 0.5691, -0.6363, -0.5209, 0.5691, -0.2658, 0.8959, -0.3561, -0.2658, 0.8959, -0.3561, -0.2658, 0.8959, -0.3561, -0.552, 0.2099, -0.807, -0.552, 0.2098, -0.807, -0.552, 0.2099, -0.807, -0.552, 0.2098, -0.807, -0.1672, -0.8504, -0.4989, -0.1672, -0.8504, -0.4989, -0.1672, -0.8504, -0.4989, -0.481, -0.1512, -0.8636, -0.481, -0.1512, -0.8636, -0.481, -0.1512, -0.8636, -0.481, -0.1512, -0.8636, 0.6751, -0.3661, 0.6405, 0.6751, -0.3661, 0.6405, 0.6751, -0.3661, 0.6405, -0.6545, 0.1015, -0.7493, -0.6545, 0.1015, -0.7493, -0.6545, 0.1015, -0.7493, -0.6545, 0.1015, -0.7493, -0.3911, -0.07699, 0.9171, -0.3911, -0.07699, 0.9171, -0.3911, -0.07699, 0.9171, -0.3911, -0.07699, 0.9171, -0.3361, -0.8629, -0.3775, -0.3361, -0.8629, -0.3775, -0.3361, -0.8629, -0.3775, -0.3361, -0.8629, -0.3775, -0.436, 0.1185, -0.8921, -0.4361, 0.1185, -0.8921, -0.436, 0.1185, -0.8921, -0.4361, 0.1185, -0.8921, -0.3966, -0.9178, -0.02078, -0.3966, -0.9178, -0.02081, -0.3966, -0.9178, -0.02081, -0.3966, -0.9178, -0.02079, -0.1137, 0.9826, 0.1471, -0.1138, 0.9826, 0.1471, -0.1137, 0.9826, 0.1471, -0.1137, 0.9826, 0.1471, -0.3831, -0.1319, 0.9142, -0.3831, -0.1319, 0.9142, -0.3831, -0.1319, 0.9142, -0.3831, -0.1319, 0.9142, -0.5811, -0.6103, 0.5383, -0.5811, -0.6103, 0.5383, -0.5811, -0.6103, 0.5383, -0.8173, 0.2602, 0.5141, -0.8173, 0.2602, 0.5141, -0.8173, 0.2602, 0.5141, 0.0, -1.0, 0.0, 0.0, -1.0, 0.0, 0.0, -1.0, 0.0, 0.0, 1.0, 0.0, 0.0, 1.0, 0.0, 0.0, 1.0, 0.0, -0.6545, -0.1015, 0.7493, -0.6545, -0.1015, 0.7493, -0.6545, -0.1015, 0.7493, -0.6545, -0.1015, 0.7493, -0.2446, 0.9545, 0.1708, -0.2446, 0.9545, 0.1708, -0.2446, 0.9545, 0.1708, -0.4767, 0.4714, 0.742, -0.4767, 0.4714, 0.742, -0.4767, 0.4714, 0.742, -0.4767, 0.4714, 0.742, -0.2439, -0.7839, 0.571, -0.2439, -0.7839, 0.571, -0.2439, -0.7839, 0.5709, -0.2439, -0.7839, 0.571, -0.1971, 0.6899, 0.6965, -0.1971, 0.6899, 0.6965, -0.1971, 0.69, 0.6965, -0.1971, 0.6899, 0.6965, -0.1382, 0.4668, 0.8735, -0.1382, 0.4668, 0.8735, -0.1382, 0.4668, 0.8735, -0.1382, 0.4668, 0.8735, 0.2333, -0.8935, -0.3836, 0.2333, -0.8935, -0.3836, 0.2333, -0.8935, -0.3836, 0.2333, -0.8935, -0.3836, 0.8036, -0.5228, -0.2844, 0.8036, -0.5228, -0.2843, 0.8036, -0.5228, -0.2844, 0.8036, -0.5228, -0.2844, 0.2065, -0.1308, -0.9697, 0.2065, -0.1308, -0.9697, 0.2065, -0.1308, -0.9697, 0.2065, -0.1308, -0.9697, -0.7699, -0.2915, -0.5677, -0.7699, -0.2915, -0.5677, -0.7699, -0.2915, -0.5677, -0.7699, -0.2915, -0.5677, 0.4363, 0.4536, -0.7771, 0.4363, 0.4535, -0.7771, 0.4363, 0.4536, -0.7771, 0.4363, 0.4535, -0.7771, -0.06091, 0.9693, 0.2382, -0.06091, 0.9693, 0.2382, -0.06091, 0.9693, 0.2382, 0.0247, -0.7385, 0.6738, 0.0247, -0.7385, 0.6738, 0.0247, -0.7385, 0.6738, 0.0247, -0.7385, 0.6738, 0.1268, 0.5311, -0.8378, 0.1268, 0.5311, -0.8378, 0.1268, 0.5311, -0.8378, 0.1268, 0.5311, -0.8378, 0.7094, 0.4749, 0.5208, 0.7094, 0.4749, 0.5208, 0.7094, 0.4749, 0.5208, 0.7094, 0.4749, 0.5208, -0.9836, -0.1717, 0.05571, -0.9836, -0.1717, 0.05571, -0.9836, -0.1717, 0.05571, -0.9836, -0.1717, 0.05571, -0.9037, 0.1035, 0.4156, -0.9037, 0.1035, 0.4156, -0.9037, 0.1035, 0.4156, -0.9037, 0.1035, 0.4155, -0.8125, -0.5583, -0.1677, -0.8125, -0.5583, -0.1677, -0.8125, -0.5583, -0.1677, 0.8982, 0.153, 0.4121, 0.8982, 0.153, 0.4121, 0.8982, 0.153, 0.4121, 0.8982, 0.153, 0.4121, 0.479, 0.8525, -0.2092, 0.479, 0.8525, -0.2092, 0.479, 0.8525, -0.2092, 0.479, 0.8525, -0.2092, -0.9463, 0.1291, -0.2964, -0.9463, 0.1291, -0.2964, -0.9463, 0.1291, -0.2964, -0.9463, 0.1291, -0.2964, 0.7029, 0.2735, 0.6566, 0.7029, 0.2735, 0.6566, 0.7029, 0.2735, 0.6566, 0.7029, 0.2735, 0.6566, 0.4408, 0.8764, -0.1942, 0.4408, 0.8764, -0.1942, 0.4408, 0.8764, -0.1942, -0.143, -0.9868, 0.0766, -0.143, -0.9868, 0.0766, -0.143, -0.9868, 0.0766, -0.143, -0.9868, 0.0766, 0.008823, 0.9794, -0.2015, 0.008823, 0.9794, -0.2015, 0.008823, 0.9794, -0.2015, 0.1955, 0.7307, -0.6541, 0.1955, 0.7307, -0.6541, 0.1955, 0.7307, -0.6541, 0.1955, 0.7307, -0.6541, -0.4746, 0.08441, -0.8761, -0.4746, 0.08441, -0.8761, -0.4746, 0.08441, -0.8761, -0.2388, -0.0116, 0.971, -0.2388, -0.01161, 0.971, -0.2388, -0.0116, 0.971, -0.2388, -0.01161, 0.971, 0.7212, 0.09387, 0.6863, 0.7212, 0.09387, 0.6863, 0.7212, 0.09387, 0.6863, -0.04169, -0.935, 0.3521, -0.04168, -0.935, 0.3521, -0.0417, -0.935, 0.3521, -0.04169, -0.935, 0.3521, 0.3238, 0.282, 0.9031, 0.3238, 0.282, 0.9031, 0.3238, 0.282, 0.9031, 0.3238, 0.282, 0.9031, -0.0268, 0.9132, -0.4065, -0.0268, 0.9133, -0.4065, -0.0268, 0.9132, -0.4065, -0.0268, 0.9132, -0.4065, -0.4447, -0.2424, -0.8623, -0.4447, -0.2424, -0.8623, -0.4447, -0.2424, -0.8623, -0.4447, -0.2424, -0.8623, -0.8666, -0.1735, -0.4679, -0.8666, -0.1735, -0.4679, -0.8666, -0.1735, -0.4679, -0.8666, -0.1735, -0.4679, 0.6216, -0.5811, 0.5253, 0.6216, -0.5811, 0.5253, 0.6216, -0.5811, 0.5253, 0.6216, -0.5811, 0.5253, -0.6653, -0.215, 0.715, -0.6653, -0.215, 0.715, -0.6653, -0.215, 0.715, -0.6653, -0.215, 0.715, -0.2715, -0.9567, 0.1052, -0.2715, -0.9567, 0.1052, -0.2715, -0.9567, 0.1052, -0.2715, -0.9567, 0.1052, -0.7714, 0.4051, -0.4908, -0.7714, 0.4051, -0.4908, -0.7714, 0.4051, -0.4908, -0.7714, 0.4051, -0.4908, 0.5525, -0.3524, 0.7553, 0.5525, -0.3524, 0.7553, 0.5525, -0.3524, 0.7553, 0.5525, -0.3524, 0.7553, 0.3652, 0.923, 0.1216, 0.3652, 0.923, 0.1216, 0.3652, 0.923, 0.1216, 0.3652, 0.923, 0.1216, -0.9096, -0.08718, 0.4063, -0.9096, -0.08718, 0.4063, -0.9096, -0.08718, 0.4063, -0.5456, 0.2905, 0.7861, -0.5456, 0.2905, 0.7861, -0.5456, 0.2905, 0.7861, -0.5456, 0.2905, 0.7861, 0.08884, -0.1189, 0.9889, 0.08884, -0.1189, 0.9889, 0.08884, -0.1189, 0.9889, 0.08884, -0.1189, 0.9889, 0.2497, 0.9682, 0.01583, 0.2497, 0.9682, 0.01582, 0.2497, 0.9682, 0.01582, 0.2497, 0.9682, 0.01582, -0.4181, 0.06786, -0.9059, -0.4181, 0.06789, -0.9059, -0.4181, 0.06788, -0.9059, -0.4181, 0.06788, -0.9059, -0.4471, -0.8587, 0.2505, -0.4471, -0.8587, 0.2505, -0.4471, -0.8587, 0.2505, -0.4471, -0.8587, 0.2505, 0.2437, 0.1754, 0.9539, 0.2437, 0.1754, 0.9539, 0.2437, 0.1754, 0.9539, 0.2437, 0.1754, 0.9539, 0.274, 0.9615, 0.01977, 0.274, 0.9615, 0.01978, 0.274, 0.9615, 0.01976, 0.274, 0.9615, 0.01977, -0.4874, 0.05395, -0.8715, -0.4874, 0.05395, -0.8715, -0.4874, 0.05396, -0.8715, -0.4874, 0.05399, -0.8715, -0.4474, -0.8721, 0.1982, -0.4474, -0.8721, 0.1982, -0.4474, -0.8721, 0.1982, -0.4474, -0.8721, 0.1982, -0.3515, -0.7623, -0.5435, -0.3515, -0.7623, -0.5435, -0.3515, -0.7623, -0.5435, -0.3515, -0.7623, -0.5435, 0.5862, -0.7897, 0.1811, 0.5862, -0.7897, 0.1811, 0.5862, -0.7897, 0.1811, 0.3582, -0.7619, 0.5396, 0.3582, -0.7619, 0.5396, 0.3582, -0.7619, 0.5396, 0.3582, -0.7619, 0.5396, -0.04739, 0.4629, -0.8851, -0.04737, 0.4629, -0.8851, -0.04735, 0.4629, -0.8851, -0.04739, 0.4629, -0.8851, 0.2606, 0.956, 0.1348, 0.2606, 0.956, 0.1348, 0.2606, 0.956, 0.1348, 0.2606, 0.956, 0.1348, 0.5088, 0.269, 0.8178, 0.5088, 0.269, 0.8178, 0.5088, 0.269, 0.8178, 0.4116, -0.6927, -0.5923, 0.4116, -0.6927, -0.5923, 0.4116, -0.6927, -0.5923, -0.3076, 0.389, -0.8684, -0.3076, 0.389, -0.8684, -0.3076, 0.389, -0.8684, 0.02599, 0.8668, -0.498, 0.02599, 0.8668, -0.498, 0.02599, 0.8668, -0.498, 0.8632, 0.2349, -0.4469, 0.8632, 0.2349, -0.4469, 0.8632, 0.2349, -0.4469, 0.4955, -0.8369, -0.2324, 0.4955, -0.8369, -0.2324, 0.4955, -0.8369, -0.2324, -0.2692, -0.8657, -0.422, -0.2692, -0.8657, -0.422, -0.2692, -0.8657, -0.422, 0.141, 0.6531, -0.744, 0.141, 0.6531, -0.744, 0.141, 0.6531, -0.744, -0.5501, -0.8204, -0.1562, -0.5501, -0.8204, -0.1562, -0.5501, -0.8204, -0.1562, -0.5501, -0.8204, -0.1562, -0.4512, -0.6981, -0.556, -0.4512, -0.6981, -0.556, -0.4512, -0.6981, -0.556, -0.1003, -0.7056, 0.7014, -0.1003, -0.7056, 0.7014, -0.1003, -0.7056, 0.7014, -0.1003, -0.7056, 0.7014, 0.9242, -0.3619, 0.1219, 0.9242, -0.3619, 0.1219, 0.9242, -0.3619, 0.1219, 0.9242, -0.3619, 0.1219, 0.009898, 0.8663, -0.4993, 0.009898, 0.8663, -0.4993, 0.009898, 0.8663, -0.4993, 0.009898, 0.8663, -0.4993, -0.6187, -0.7135, -0.3288, -0.6187, -0.7135, -0.3288, -0.6187, -0.7135, -0.3288, -0.6187, -0.7135, -0.3288, -0.6474, 0.4911, -0.5828, -0.6474, 0.4911, -0.5828, -0.6474, 0.4911, -0.5828, -0.6474, 0.4911, -0.5828, 0.711, -0.5594, 0.4261, 0.711, -0.5594, 0.4261, 0.711, -0.5594, 0.4261, 0.711, -0.5594, 0.4261, 0.3708, 0.9247, 0.08625, 0.3708, 0.9247, 0.08625, 0.3708, 0.9247, 0.08625, 0.3708, 0.9247, 0.08625, -0.4885, -0.7675, -0.415, -0.4885, -0.7675, -0.415, -0.4885, -0.7675, -0.415, -0.4885, -0.7675, -0.415, -0.9978, 0.06524, -0.008301, -0.9978, 0.0652, -0.0083, -0.9978, 0.06524, -0.008301, -0.9978, 0.06519, -0.0083, 0.1179, -0.1429, 0.9827, 0.1179, -0.1429, 0.9827, 0.1179, -0.1429, 0.9827, 0.1179, -0.1429, 0.9827, -0.08889, 0.5815, 0.8087, -0.08893, 0.5815, 0.8087, -0.0889, 0.5815, 0.8087, -0.08889, 0.5815, 0.8087, -0.2339, -0.6435, 0.7288, -0.2339, -0.6435, 0.7288, -0.2339, -0.6435, 0.7288, -0.2339, -0.6435, 0.7288, 0.1081, 0.57, -0.8145, 0.1081, 0.57, -0.8145, 0.1081, 0.57, -0.8145, 0.1081, 0.57, -0.8145, -0.7885, 0.2952, 0.5396, -0.7885, 0.2952, 0.5396, -0.7885, 0.2952, 0.5396, -0.7885, 0.2952, 0.5396, 0.4931, -0.8124, -0.3112, 0.4931, -0.8124, -0.3112, 0.4931, -0.8124, -0.3112, 0.4931, -0.8124, -0.3112, 0.9319, 0.2061, 0.2985, 0.9319, 0.2062, 0.2985, 0.9319, 0.2061, 0.2986, 0.9318, 0.2061, 0.2986, 0.1508, -0.7703, -0.6196, 0.1508, -0.7703, -0.6196, 0.1508, -0.7703, -0.6196, -0.5507, 0.5107, 0.6603, -0.5507, 0.5107, 0.6603, -0.5507, 0.5107, 0.6603, -0.5507, 0.5107, 0.6603, 0.3813, 0.863, 0.3315, 0.3814, 0.8629, 0.3315, 0.3813, 0.863, 0.3315, 0.3814, 0.8629, 0.3315, 0.6962, -0.3484, -0.6276, 0.6962, -0.3484, -0.6276, 0.6962, -0.3484, -0.6276, 0.6962, -0.3484, -0.6276, -0.2507, 0.2437, 0.9369, -0.2507, 0.2437, 0.9369, -0.2507, 0.2436, 0.9369, -0.2507, 0.2437, 0.9369, 0.3997, 0.8559, 0.3282, 0.3997, 0.8559, 0.3282, 0.3997, 0.8559, 0.3282, -0.6532, -0.6233, -0.43, -0.6531, -0.6233, -0.43, -0.6532, -0.6233, -0.43, -0.6531, -0.6233, -0.43, 0.7364, 0.6337, 0.2369, 0.7364, 0.6337, 0.2369, 0.7364, 0.6337, 0.2369, 0.5378, 0.8311, -0.1417, 0.5378, 0.8311, -0.1417, 0.5378, 0.8311, -0.1417, 0.5378, 0.8311, -0.1417, 0.5444, 0.1294, -0.8288, 0.5444, 0.1294, -0.8288, 0.5444, 0.1294, -0.8288, -0.04378, -0.6596, 0.7503, -0.04381, -0.6596, 0.7503, -0.04378, -0.6596, 0.7503, -0.04381, -0.6596, 0.7503, -0.5333, 0.229, 0.8143, -0.5333, 0.229, 0.8143, -0.5333, 0.229, 0.8143, -0.7394, -0.6498, -0.1761, -0.7394, -0.6498, -0.1761, -0.7394, -0.6498, -0.1761, -0.7394, -0.6498, -0.1761, -0.1879, -0.08276, 0.9787, -0.1879, -0.08274, 0.9787, -0.1879, -0.08276, 0.9787, -0.1879, -0.08274, 0.9787, 0.7839, 0.6106, 0.1127, 0.7839, 0.6106, 0.1126, 0.7839, 0.6106, 0.1127, 0.7839, 0.6106, 0.1126, 0.2876, -0.009484, -0.9577, 0.2876, -0.009483, -0.9577, 0.2876, -0.009499, -0.9577, 0.2876, -0.009488, -0.9577, 0.54, -0.4605, -0.7045, 0.54, -0.4605, -0.7045, 0.54, -0.4605, -0.7045, 0.54, -0.4605, -0.7045, -0.9347, -0.1036, 0.34, -0.9347, -0.1036, 0.34, -0.9347, -0.1036, 0.34, -0.9347, -0.1036, 0.34, -0.08679, -0.8276, 0.5546, -0.0868, -0.8276, 0.5546, -0.08679, -0.8276, 0.5546, -0.0868, -0.8276, 0.5546, -0.6168, -0.663, -0.4244, -0.6168, -0.663, -0.4244, -0.6168, -0.663, -0.4244, -0.6168, -0.663, -0.4244, 0.8418, 0.1057, -0.5293, 0.8418, 0.1057, -0.5293, 0.8418, 0.1057, -0.5293, 0.8418, 0.1057, -0.5293, -0.7042, -0.1872, 0.6848, -0.7042, -0.1872, 0.6849, -0.7042, -0.1872, 0.6848, -0.7042, -0.1872, 0.6849, 0.4287, 0.5584, 0.7103, 0.4287, 0.5584, 0.7103, 0.4287, 0.5584, 0.7103, 0.4287, 0.5583, 0.7103, 0.4567, -0.889, 0.03322, 0.4567, -0.889, 0.03322, 0.4567, -0.889, 0.03322, 0.1921, -0.49, 0.8503, 0.1921, -0.49, 0.8503, 0.1921, -0.49, 0.8503, 0.1921, -0.49, 0.8503, -0.6537, -0.03062, 0.7561, -0.6537, -0.03062, 0.7561, -0.6537, -0.03062, 0.7561, -0.6537, -0.03062, 0.7561, 0.5636, 0.6987, 0.4406, 0.5636, 0.6987, 0.4406, 0.5636, 0.6987, 0.4406, 0.5636, 0.6987, 0.4406, 0.702, -0.2631, -0.6618, 0.702, -0.2631, -0.6618, 0.702, -0.2631, -0.6618, 0.702, -0.2631, -0.6618, -0.5162, -0.8348, -0.1916, -0.5162, -0.8348, -0.1916, -0.5162, -0.8348, -0.1916, -0.5162, -0.8348, -0.1916, -0.3934, 0.07602, 0.9162, -0.3934, 0.07602, 0.9162, -0.3934, 0.07602, 0.9162, -0.3934, 0.07602, 0.9162, 0.5464, 0.7099, 0.4444, 0.5464, 0.7099, 0.4444, 0.5464, 0.7099, 0.4444, 0.5464, 0.7099, 0.4444, 0.6602, -0.1817, -0.7288, 0.6602, -0.1817, -0.7288, 0.6602, -0.1817, -0.7288, 0.6602, -0.1817, -0.7288, -0.475, -0.8553, -0.2069, -0.475, -0.8553, -0.2069, -0.475, -0.8553, -0.2069, -0.475, -0.8553, -0.2069, -0.2502, -0.3424, -0.9056, -0.2502, -0.3424, -0.9056, -0.2502, -0.3424, -0.9056, -0.2502, -0.3424, -0.9056, -0.9926, -0.04063, -0.1143, -0.9926, -0.04063, -0.1143, -0.9926, -0.04063, -0.1143, -0.9076, -0.374, 0.1909, -0.9076, -0.374, 0.1909, -0.9076, -0.374, 0.1909, -0.9076, -0.374, 0.1909, 0.5808, 0.6033, -0.5466, 0.5808, 0.6033, -0.5466, 0.5808, 0.6033, -0.5466, 0.5808, 0.6033, -0.5466, 0.5358, 0.5169, 0.6676, 0.5358, 0.5169, 0.6676, 0.5358, 0.5169, 0.6676, 0.5358, 0.5169, 0.6676, -0.2867, 0.08391, 0.9543, -0.2867, 0.08391, 0.9543, -0.2867, 0.08391, 0.9543, -0.6623, -0.398, -0.6348, -0.6623, -0.398, -0.6348, -0.6623, -0.398, -0.6348, 0.6665, 0.4012, -0.6284, 0.6665, 0.4012, -0.6284, 0.6665, 0.4012, -0.6284, 0.0672, 0.8201, -0.5683, 0.0672, 0.8201, -0.5683, 0.0672, 0.8201, -0.5683, -0.771, 0.1881, -0.6085, -0.771, 0.1881, -0.6085, -0.771, 0.1881, -0.6085, -0.454, -0.8578, -0.241, -0.454, -0.8578, -0.241, -0.454, -0.8578, -0.241, 0.3317, -0.897, -0.2921, 0.3317, -0.897, -0.2921, 0.3317, -0.897, -0.2921, -0.005063, 0.5851, -0.811, -0.005063, 0.5851, -0.811, -0.005063, 0.5851, -0.811, 0.6574, -0.749, -0.08263, 0.6574, -0.749, -0.08258, 0.6574, -0.749, -0.08263, 0.6574, -0.749, -0.08257, 0.5354, -0.7403, -0.4065, 0.5354, -0.7403, -0.4065, 0.5354, -0.7403, -0.4065, 0.7749, 0.2843, -0.5646, 0.7749, 0.2843, -0.5646, 0.7749, 0.2843, -0.5646, 0.7749, 0.2843, -0.5646, -0.9794, 0.05317, 0.1948, -0.9794, 0.05319, 0.1948, -0.9794, 0.05317, 0.1948, -0.9794, 0.05319, 0.1948, 0.4211, 0.7881, 0.4489, 0.4211, 0.7882, 0.4489, 0.4211, 0.7882, 0.4489, 0.4211, 0.7882, 0.4489, -0.1425, -0.2589, -0.9553, -0.1425, -0.2589, -0.9553, -0.1425, -0.2589, -0.9553, -0.1425, -0.2589, -0.9553, 0.891, 0.1052, -0.4417, 0.891, 0.1053, -0.4417, 0.891, 0.1052, -0.4417, 0.891, 0.1053, -0.4417, -0.9527, 0.01045, 0.3037, -0.9527, 0.01045, 0.3037, -0.9527, 0.01045, 0.3037, -0.9527, 0.01045, 0.3037, 0.4239, 0.7083, 0.5645, 0.4239, 0.7083, 0.5645, 0.4239, 0.7083, 0.5645, 0.4239, 0.7083, 0.5645, -0.1459, -0.5382, -0.8301, -0.1459, -0.5382, -0.8301, -0.1459, -0.5382, -0.8301, -0.1459, -0.5382, -0.8301, 0.7175, -0.6483, -0.2547, 0.7175, -0.6484, -0.2547, 0.7175, -0.6483, -0.2547, 0.7175, -0.6484, -0.2547, -0.4141, -0.4464, 0.7933, -0.4141, -0.4464, 0.7933, -0.4141, -0.4464, 0.7933, -0.4141, -0.4464, 0.7933, 0.3421, -0.1049, 0.9338, 0.3421, -0.1049, 0.9338, 0.3421, -0.1049, 0.9338, 0.3421, -0.1049, 0.9338, 0.01944, -0.7204, 0.6933, 0.01944, -0.7204, 0.6933, 0.01944, -0.7204, 0.6933, 0.6223, 0.121, 0.7734, 0.6222, 0.121, 0.7734, 0.6223, 0.121, 0.7734, 0.6222, 0.121, 0.7734, 0.6563, -0.04339, -0.7532, 0.6563, -0.04339, -0.7532, 0.6563, -0.04339, -0.7532, 0.6563, -0.04339, -0.7532, -0.6906, -0.143, -0.7089, -0.6906, -0.143, -0.7089, -0.6906, -0.143, -0.7089, -0.6906, -0.143, -0.7089, -0.631, 0.03253, 0.7751, -0.631, 0.03253, 0.7751, -0.631, 0.03253, 0.7751, -0.631, 0.03253, 0.7751, -0.6244, 0.01646, 0.7809, -0.6244, 0.01646, 0.7809, -0.6244, 0.01646, 0.7809, -0.6244, 0.01646, 0.7809, -0.6545, 0.05664, -0.7539, -0.6545, 0.05666, -0.7539, -0.6545, 0.05664, -0.7539, -0.6545, 0.05666, -0.7539, 0.6954, -0.04856, -0.7169, 0.6954, -0.04856, -0.7169, 0.6954, -0.04856, -0.7169, 0.6954, -0.04856, -0.7169, 0.6277, -0.07201, 0.7751, 0.6277, -0.07201, 0.7751, 0.6277, -0.07201, 0.7751, 0.6277, -0.07201, 0.7751])] * 3)])

# ---- objects
ob_light = bpy.data.objects.new('Light', light_light)
ob_camera = bpy.data.objects.new('Camera', cam_camera)
ob_guest_m_4 = bpy.data.objects.new('Guest_m_4', me_guest_m_4)

# ---- transforms, parenting, visibility, modifiers, constraints
ob_light.location = (4.076, 1.005, 5.904)
ob_light.rotation_euler = (0.6503, 0.05522, 1.866)
ob_light.lock_rotations_4d = False
ob_light.empty_display_type = 'ARROWS'
ob_light.color = (0.0, 0.0, 0.0, 0.0)
ob_light.lineart.crease_threshold = 0.0
ob_camera.location = (7.359, -6.926, 4.958)
ob_camera.rotation_euler = (1.109, 0.0, 0.8149)
ob_camera.lock_rotations_4d = False
ob_camera.empty_display_type = 'ARROWS'
ob_camera.color = (0.0, 0.0, 0.0, 0.0)
ob_camera.display_type = 'WIRE'
ob_camera.lineart.crease_threshold = 0.0
ob_guest_m_4.location = (0.0, 0.0, 0.0)
ob_guest_m_4.rotation_euler = (1.571, -0.0, 0.0)
ob_guest_m_4.lineart.crease_threshold = 0.0

# ---- collection membership
col_collection.objects.link(ob_light)
col_collection.objects.link(ob_camera)
col_collection.objects.link(ob_guest_m_4)

# ---- scene / render settings (as saved in the file)
scene.camera = ob_camera
scene.frame_start = 1; scene.frame_end = 250; scene.frame_set(1)
scene.render.engine = 'BLENDER_EEVEE_NEXT'
scene.cycles.use_denoising = False
scene.cycles.samples = 128
scene.cycles.sampling_pattern = 'TABULATED_SOBOL'
scene.cycles.use_adaptive_sampling = False
scene.cycles.use_light_tree = False
scene.view_settings.view_transform = 'Filmic'
bpy.context.view_layer.update()
